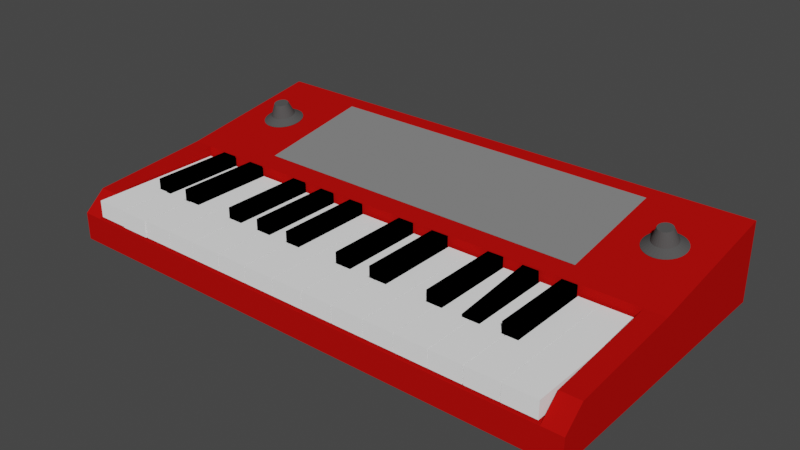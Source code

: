 # Source: Sintetizador.blend  (saved by Blender 2.83.21; exported with 4.5.12 LTS)
import bpy
from mathutils import Matrix  # noqa: F401  (used for matrix-valued properties, if any)

bpy.ops.wm.read_factory_settings(use_empty=True)
scene = bpy.context.scene
scene.name = 'Scene'

# ---- collections
col_sintetizador = bpy.data.collections.new('Sintetizador'); scene.collection.children.link(col_sintetizador)
col_teclas = bpy.data.collections.new('Teclas'); col_sintetizador.children.link(col_teclas)
col_knobs = bpy.data.collections.new('Knobs'); col_sintetizador.children.link(col_knobs)

# ---- materials (node trees are filled in below, after node groups)
mat_matcaracasa = bpy.data.materials.new('MatCaracasa')
mat_matcaracasa.use_transparent_shadow = False
mat_matcaracasa.diffuse_color = (0.4793, 0.005181, 0.004025, 1.0)
mat_matdisplay = bpy.data.materials.new('MatDisplay')
mat_matdisplay.use_transparent_shadow = False
mat_matdisplay.diffuse_color = (0.2214, 0.2214, 0.2214, 1.0)
mat_matteclablanca = bpy.data.materials.new('MatTeclaBlanca')
mat_matteclablanca.use_transparent_shadow = False
mat_matteclablanca.diffuse_color = (1.0, 1.0, 1.0, 1.0)
mat_matteclanegra = bpy.data.materials.new('MatTeclaNegra')
mat_matteclanegra.use_transparent_shadow = False
mat_matteclanegra.diffuse_color = (0.0, 0.0, 0.0, 1.0)
mat_matknob = bpy.data.materials.new('MatKnob')
mat_matknob.use_transparent_shadow = False
mat_matknob.diffuse_color = (0.08001, 0.08001, 0.08001, 1.0)

# ---- material node trees

# ---- world
world_world = bpy.data.worlds.new('World'); scene.world = world_world
world_world.use_nodes = True; world_world.node_tree.nodes.clear()
_N = world_world.node_tree.nodes; _L = world_world.node_tree.links
n0 = _N.new('ShaderNodeOutputWorld'); n0.name = 'World Output'; n0.location = (300, 300)
n1 = _N.new('ShaderNodeBackground'); n1.name = 'Background'; n1.location = (10, 300)
n1.inputs[0].default_value = (0.05088, 0.05088, 0.05088, 1.0)
_L.new(n1.outputs[0], n0.inputs[0])
n0.is_active_output = True
world_world.color = (0.05088, 0.05088, 0.05088)
world_world.use_sun_shadow = False
world_world.sun_shadow_jitter_overblur = 0.0

# ---- meshes
me_cubo = bpy.data.meshes.new('Cubo')
me_cubo.from_pydata([(-3.93, -2.609, -0.4221), (-3.93, -2.609, -0.01858), (-3.93, 1.672, -0.4221), (3.931, -2.609, -0.4221), (3.931, -2.609, -0.01858), (3.931, 1.672, -0.4221), (-3.625, -2.609, -0.4221), (-3.625, -2.609, -0.01858), (3.632, -2.609, -0.4221), (3.632, -2.609, -0.01858), (-3.625, -0.5409, -0.01858), (3.632, -0.5409, -0.01858), (-3.93, -0.5409, 0.4011), (-3.93, 1.672, 0.7439), (3.931, -0.5409, 0.4011), (3.931, -2.298, 0.253), (-3.625, -2.298, 0.253), (-3.93, -2.298, 0.253), (-3.625, -0.5409, 0.4011), (3.931, 1.672, 0.7439), (3.632, -2.298, 0.253), (3.632, -0.5409, 0.4011)], [], [(5, 19, 14, 15, 4, 3), (6, 7, 1, 0), (1, 17, 12, 13, 2, 0), (11, 10, 7, 9), (2, 5, 3, 8, 6, 0), (8, 9, 7, 6), (3, 4, 9, 8), (2, 13, 19, 5), (18, 12, 17, 16), (19, 13, 12, 18, 21, 14), (14, 21, 20, 15), (9, 4, 15, 20), (10, 11, 21, 18), (7, 10, 18, 16), (11, 9, 20, 21), (1, 7, 16, 17)])
_uv = me_cubo.uv_layers.new(name='MapaUV')
_uv.uv.foreach_set('vector', [0.6894, 0.0, 0.711, 0.09257, 0.5306, 0.1038, 0.4041, 0.1202, 0.3739, 0.1129, 0.3599, 0.07908, 0.3439, 0.6914, 0.3754, 0.6889, 0.3788, 0.7137, 0.3453, 0.7161, 0.3788, 0.7137, 0.4076, 0.7056, 0.5355, 0.7199, 0.711, 0.7292, 0.6914, 0.8193, 0.3662, 0.7469, 0.8382, 0.7295, 0.8382, 0.1618, 1.0, 0.1618, 1.0, 0.7295, 0.004181, 0.7268, 0.0, 0.1065, 0.3409, 0.1115, 0.3401, 0.1355, 0.3439, 0.6914, 0.3453, 0.7161, 0.3401, 0.1355, 0.3714, 0.1372, 0.3754, 0.6889, 0.3439, 0.6914, 0.3409, 0.1115, 0.3739, 0.1129, 0.3714, 0.1372, 0.3401, 0.1355, 0.8054, 0.7292, 0.711, 0.7292, 0.711, 0.09257, 0.8054, 0.09257, 0.5373, 0.6966, 0.5355, 0.7199, 0.4076, 0.7056, 0.4068, 0.6848, 0.711, 0.09257, 0.711, 0.7292, 0.5355, 0.7199, 0.5373, 0.6966, 0.5327, 0.128, 0.5306, 0.1038, 0.5306, 0.1038, 0.5327, 0.128, 0.4026, 0.141, 0.4041, 0.1202, 0.3714, 0.1372, 0.3739, 0.1129, 0.4041, 0.1202, 0.4026, 0.141, 0.8382, 0.1618, 0.8382, 0.7295, 0.8054, 0.7295, 0.8054, 0.1618, 0.8382, 0.0, 0.8382, 0.1618, 0.8054, 0.1618, 0.817, 0.02433, 0.8382, 0.7295, 0.8382, 0.8913, 0.817, 0.867, 0.8054, 0.7295, 0.3788, 0.7137, 0.3754, 0.6889, 0.4068, 0.6848, 0.4076, 0.7056])
me_cubo.materials.append(mat_matcaracasa)
me_cubo.use_remesh_fix_poles = True
me_cubo.use_remesh_preserve_attributes = False
me_cubo.use_mirror_x = True
me_cubo.update()
me_plano = bpy.data.meshes.new('Plano')
me_plano.from_pydata([(-1.0, -1.0, 0.0), (1.0, -1.0, 0.0), (-1.0, 1.0, 0.0), (1.0, 1.0, 0.0)], [], [(0, 1, 3, 2)])
_uv = me_plano.uv_layers.new(name='MapaUV')
_uv.uv.foreach_set('vector', [0.0, 0.0, 1.0, 0.0, 1.0, 1.0, 0.0, 1.0])
me_plano.materials.append(mat_matdisplay)
me_plano.use_remesh_fix_poles = True
me_plano.use_remesh_preserve_attributes = False
me_plano.use_mirror_x = True
me_plano.update()
me_plano_001 = bpy.data.meshes.new('Plano.001')
me_plano_001.from_pydata([(-0.1939, -1.89, -0.125), (0.2806, -1.89, -0.125), (-0.1939, 0.1099, -0.125), (0.1093, 0.1099, -0.125), (0.2806, -1.122, -0.125), (0.1093, -1.122, -0.125), (0.1093, 0.1099, 0.125), (-0.1939, 0.1099, 0.125), (-0.1939, -1.89, 0.125), (0.2806, -1.89, 0.125), (0.1093, -1.122, 0.125), (0.2806, -1.122, 0.125)], [], [(5, 4, 1, 0, 2, 3), (10, 6, 7, 8, 9, 11), (3, 2, 7, 6), (4, 5, 10, 11), (2, 0, 8, 7), (0, 1, 9, 8), (1, 4, 11, 9), (5, 3, 6, 10)])
_uv = me_plano_001.uv_layers.new(name='MapaUV')
_uv.uv.foreach_set('vector', [0.1308, 0.3907, 0.07561, 0.3373, 0.1154, 0.0908, 0.2577, 0.1015, 0.2577, 0.9137, 0.1565, 0.9166, 0.4823, 0.4136, 0.4823, 0.9137, 0.3592, 0.9137, 0.3592, 0.1015, 0.5519, 0.1015, 0.5519, 0.4136, 0.1565, 0.9166, 0.2577, 0.9137, 0.2601, 0.9971, 0.1589, 1.0, 0.07561, 0.3373, 0.1308, 0.3907, 0.023, 0.4209, 0.0, 0.3644, 0.2577, 0.9137, 0.2577, 0.1015, 0.3592, 0.1015, 0.3592, 0.9137, 0.3592, 9.682e-08, 0.5519, 0.0, 0.5519, 0.1015, 0.3592, 0.1015, 0.1154, 0.0908, 0.07561, 0.3373, 0.0, 0.3644, 0.005038, 0.08239, 0.1308, 0.3907, 0.1565, 0.9166, 0.05459, 0.923, 0.023, 0.4209])
me_plano_001.materials.append(mat_matteclablanca)
me_plano_001.use_remesh_fix_poles = True
me_plano_001.use_remesh_preserve_attributes = False
me_plano_001.use_mirror_x = True
me_plano_001.update()
me_plano_003 = bpy.data.meshes.new('Plano.003')
me_plano_003.from_pydata([(0.1939, -1.89, -0.125), (-0.2806, -1.89, -0.125), (0.1939, 0.1099, -0.125), (-0.1093, 0.1099, -0.125), (-0.2806, -1.122, -0.125), (-0.1093, -1.122, -0.125), (-0.1093, 0.1099, 0.125), (0.1939, 0.1099, 0.125), (0.1939, -1.89, 0.125), (-0.2806, -1.89, 0.125), (-0.1093, -1.122, 0.125), (-0.2806, -1.122, 0.125)], [], [(5, 3, 2, 0, 1, 4), (10, 11, 9, 8, 7, 6), (1, 9, 11, 4), (5, 10, 6, 3), (3, 6, 7, 2), (4, 11, 10, 5), (2, 7, 8, 0), (0, 8, 9, 1)])
_uv = me_plano_003.uv_layers.new(name='MapaUV')
_uv.uv.foreach_set('vector', [0.6093, 0.1308, 0.08341, 0.1565, 0.0863, 0.2577, 0.8985, 0.2577, 0.9092, 0.1154, 0.6627, 0.07561, 0.5864, 0.4823, 0.5864, 0.5519, 0.8985, 0.5519, 0.8985, 0.3592, 0.0863, 0.3592, 0.0863, 0.4823, 0.9092, 0.1154, 0.9176, 0.005038, 0.6356, 0.0, 0.6627, 0.07561, 0.6093, 0.1308, 0.5791, 0.023, 0.077, 0.05459, 0.08341, 0.1565, 0.08341, 0.1565, 0.0, 0.1589, 0.002885, 0.2601, 0.0863, 0.2577, 0.6627, 0.07561, 0.6356, 0.0, 0.5791, 0.023, 0.6093, 0.1308, 0.0863, 0.2577, 0.0863, 0.3592, 0.8985, 0.3592, 0.8985, 0.2577, 1.0, 0.3592, 0.8985, 0.3592, 0.8985, 0.5519, 1.0, 0.5519])
me_plano_003.materials.append(mat_matteclablanca)
me_plano_003.use_remesh_fix_poles = True
me_plano_003.use_remesh_preserve_attributes = False
me_plano_003.use_mirror_x = True
me_plano_003.update()
me_plano_004 = bpy.data.meshes.new('Plano.004')
me_plano_004.from_pydata([(-0.2284, -1.89, -0.125), (0.2418, -1.89, -0.125), (-0.2284, -1.122, -0.125), (0.2418, -1.122, -0.125), (-0.1468, 0.1099, -0.125), (-0.1468, -1.122, -0.125), (0.1328, 0.1099, -0.125), (0.1328, -1.122, -0.125), (-0.2284, -1.122, 0.125), (-0.2284, -1.89, 0.125), (0.2418, -1.89, 0.125), (0.2418, -1.122, 0.125), (-0.1468, -1.122, 0.125), (0.1328, 0.1099, 0.125), (-0.1468, 0.1099, 0.125), (0.1328, -1.122, 0.125)], [], [(1, 0, 2, 5, 4, 6, 7, 3), (10, 11, 15, 13, 14, 12, 8, 9), (5, 2, 8, 12), (2, 0, 9, 8), (7, 6, 13, 15), (0, 1, 10, 9), (6, 4, 14, 13), (1, 3, 11, 10), (3, 7, 15, 11), (4, 5, 12, 14)])
_uv = me_plano_004.uv_layers.new(name='MapaUV')
_uv.uv.foreach_set('vector', [0.2196, 0.8273, 0.09027, 0.8216, 0.08266, 0.5782, 0.1096, 0.558, 0.1282, 0.07594, 0.2131, 0.07694, 0.219, 0.553, 0.2532, 0.5849, 0.08868, 0.8332, 0.361, 0.8332, 0.361, 0.8719, 0.7981, 0.8719, 0.7981, 0.9711, 0.361, 0.9711, 0.361, 1.0, 0.08868, 1.0, 0.1096, 0.558, 0.08266, 0.5782, 0.0, 0.5565, 0.01202, 0.5208, 0.08266, 0.5782, 0.09027, 0.8216, 0.003568, 0.8228, 0.0, 0.5565, 0.219, 0.553, 0.2131, 0.07694, 0.3051, 0.0747, 0.3162, 0.5279, 0.0, 1.0, 0.0, 0.8332, 0.08868, 0.8332, 0.08868, 1.0, 0.2131, 0.07694, 0.1282, 0.07594, 0.1291, 0.0, 0.214, 0.0009988, 0.2196, 0.8273, 0.2532, 0.5849, 0.327, 0.5601, 0.327, 0.8332, 0.2532, 0.5849, 0.219, 0.553, 0.3162, 0.5279, 0.327, 0.5601, 0.1282, 0.07594, 0.1096, 0.558, 0.01202, 0.5208, 0.05211, 0.07097])
me_plano_004.materials.append(mat_matteclablanca)
me_plano_004.use_remesh_fix_poles = True
me_plano_004.use_remesh_preserve_attributes = False
me_plano_004.use_mirror_x = True
me_plano_004.update()
me_plano_009 = bpy.data.meshes.new('Plano.009')
me_plano_009.from_pydata([(-0.1809, -1.89, -0.125), (0.2617, -1.89, -0.125), (-0.1809, 0.1099, -0.125), (0.1019, 0.1099, -0.125), (0.2617, -1.122, -0.125), (0.1019, -1.122, -0.125), (0.1019, 0.1099, 0.125), (-0.1809, 0.1099, 0.125), (-0.1809, -1.89, 0.125), (0.2617, -1.89, 0.125), (0.1019, -1.122, 0.125), (0.2617, -1.122, 0.125)], [], [(5, 4, 1, 0, 2, 3), (10, 6, 7, 8, 9, 11), (4, 5, 10, 11), (2, 0, 8, 7), (0, 1, 9, 8), (1, 4, 11, 9), (5, 3, 6, 10), (3, 2, 7, 6)])
_uv = me_plano_009.uv_layers.new(name='MapaUV')
_uv.uv.foreach_set('vector', [0.1284, 0.3917, 0.07615, 0.3419, 0.1141, 0.09223, 0.2465, 0.1016, 0.2465, 0.9142, 0.1523, 0.9167, 0.463, 0.4138, 0.463, 0.9142, 0.3481, 0.9142, 0.3481, 0.1016, 0.5279, 0.1016, 0.5279, 0.4138, 0.07615, 0.3419, 0.1284, 0.3917, 0.02088, 0.4218, 0.0, 0.3693, 0.2465, 0.9142, 0.2465, 0.1016, 0.3481, 0.1016, 0.3481, 0.9142, 0.3481, 0.0, 0.5279, 0.0, 0.5279, 0.1016, 0.3481, 0.1016, 0.1141, 0.09223, 0.07615, 0.3419, 0.0, 0.3693, 0.002652, 0.08476, 0.1284, 0.3917, 0.1523, 0.9167, 0.05059, 0.9227, 0.02088, 0.4218, 0.1523, 0.9167, 0.2465, 0.9142, 0.2488, 0.9975, 0.1545, 1.0])
me_plano_009.materials.append(mat_matteclablanca)
me_plano_009.use_remesh_fix_poles = True
me_plano_009.use_remesh_preserve_attributes = False
me_plano_009.use_mirror_x = True
me_plano_009.update()
me_plano_010 = bpy.data.meshes.new('Plano.010')
me_plano_010.from_pydata([(-0.2306, -1.89, -0.125), (0.2478, -1.89, -0.125), (-0.2306, -1.122, -0.125), (0.2478, -1.122, -0.125), (-0.149, 0.1099, -0.125), (-0.149, -1.122, -0.125), (0.1306, 0.1099, -0.125), (0.1306, -1.122, -0.125), (-0.2306, -1.122, 0.125), (-0.2306, -1.89, 0.125), (0.2478, -1.89, 0.125), (0.2478, -1.122, 0.125), (-0.149, -1.122, 0.125), (0.1306, 0.1099, 0.125), (-0.149, 0.1099, 0.125), (0.1306, -1.122, 0.125)], [], [(1, 0, 2, 5, 4, 6, 7, 3), (10, 11, 15, 13, 14, 12, 8, 9), (7, 6, 13, 15), (0, 1, 10, 9), (6, 4, 14, 13), (1, 3, 11, 10), (3, 7, 15, 11), (4, 5, 12, 14), (5, 2, 8, 12), (2, 0, 9, 8)])
_uv = me_plano_010.uv_layers.new(name='MapaUV')
_uv.uv.foreach_set('vector', [0.2213, 0.8251, 0.09031, 0.8195, 0.08243, 0.5771, 0.1093, 0.5569, 0.1273, 0.0758, 0.2121, 0.07669, 0.2183, 0.5519, 0.2547, 0.586, 0.7065, 1.0, 0.4353, 1.0, 0.4353, 0.9586, 0.0, 0.9586, 5.71e-09, 0.8598, 0.4353, 0.8598, 0.4353, 0.831, 0.7065, 0.831, 0.2183, 0.5519, 0.2121, 0.07669, 0.3039, 0.07433, 0.3155, 0.5267, 0.7948, 0.831, 0.7948, 1.0, 0.7065, 1.0, 0.7065, 0.831, 0.2121, 0.07669, 0.1273, 0.0758, 0.1281, 0.0, 0.2129, 0.000886, 0.2213, 0.8251, 0.2547, 0.586, 0.3274, 0.5613, 0.3274, 0.831, 0.2547, 0.586, 0.2183, 0.5519, 0.3155, 0.5267, 0.3274, 0.5613, 0.1273, 0.0758, 0.1093, 0.5569, 0.01193, 0.52, 0.05136, 0.07094, 0.1093, 0.5569, 0.08243, 0.5771, 0.0, 0.5556, 0.01193, 0.52, 0.08243, 0.5771, 0.09031, 0.8195, 0.003966, 0.8208, 0.0, 0.5556])
me_plano_010.materials.append(mat_matteclablanca)
me_plano_010.use_remesh_fix_poles = True
me_plano_010.use_remesh_preserve_attributes = False
me_plano_010.use_mirror_x = True
me_plano_010.update()
me_plano_011 = bpy.data.meshes.new('Plano.011')
me_plano_011.from_pydata([(0.2188, -1.89, -0.125), (-0.2514, -1.89, -0.125), (0.2188, -1.122, -0.125), (-0.2514, -1.122, -0.125), (0.1569, 0.1099, -0.125), (0.1569, -1.122, -0.125), (-0.1227, 0.1099, -0.125), (-0.1227, -1.122, -0.125), (0.2188, -1.122, 0.125), (0.2188, -1.89, 0.125), (-0.2514, -1.89, 0.125), (-0.2514, -1.122, 0.125), (0.1569, -1.122, 0.125), (-0.1227, 0.1099, 0.125), (0.1569, 0.1099, 0.125), (-0.1227, -1.122, 0.125)], [], [(1, 3, 7, 6, 4, 5, 2, 0), (10, 9, 8, 12, 14, 13, 15, 11), (3, 11, 15, 7), (4, 14, 12, 5), (5, 12, 8, 2), (2, 8, 9, 0), (7, 15, 13, 6), (0, 9, 10, 1), (6, 13, 14, 4), (1, 10, 11, 3)])
_uv = me_plano_011.uv_layers.new(name='MapaUV')
_uv.uv.foreach_set('vector', [0.2653, 0.9929, 0.3055, 0.7083, 0.2578, 0.6633, 0.249, 0.09188, 0.147, 0.09121, 0.1267, 0.6684, 0.1017, 0.6873, 0.1101, 0.9857, 0.5917, 0.1064, 0.3917, 0.1064, 0.3917, 0.433, 0.418, 0.433, 0.418, 0.9573, 0.537, 0.9573, 0.537, 0.433, 0.5917, 0.433, 0.3055, 0.7083, 0.3917, 0.6784, 0.3753, 0.6325, 0.2578, 0.6633, 0.147, 0.09121, 0.05576, 0.08575, 0.01078, 0.6265, 0.1267, 0.6684, 0.1267, 0.6684, 0.01078, 0.6265, 0.0, 0.66, 0.1017, 0.6873, 0.1017, 0.6873, 0.0, 0.66, 0.003608, 0.9869, 0.1101, 0.9857, 0.2578, 0.6633, 0.3753, 0.6325, 0.3594, 0.08866, 0.249, 0.09188, 0.3917, 0.0, 0.3917, 0.1064, 0.5917, 0.1064, 0.5917, 2.111e-07, 0.249, 0.09188, 0.2496, 0.0006668, 0.1476, 0.0, 0.147, 0.09121, 0.2653, 0.9929, 0.3917, 1.0, 0.3917, 0.6784, 0.3055, 0.7083])
me_plano_011.materials.append(mat_matteclablanca)
me_plano_011.use_remesh_fix_poles = True
me_plano_011.use_remesh_preserve_attributes = False
me_plano_011.use_mirror_x = True
me_plano_011.update()
me_plano_012 = bpy.data.meshes.new('Plano.012')
me_plano_012.from_pydata([(0.1939, -1.89, -0.125), (-0.2806, -1.89, -0.125), (0.1939, 0.1099, -0.125), (-0.1093, 0.1099, -0.125), (-0.2806, -1.122, -0.125), (-0.1093, -1.122, -0.125), (-0.1093, 0.1099, 0.125), (0.1939, 0.1099, 0.125), (0.1939, -1.89, 0.125), (-0.2806, -1.89, 0.125), (-0.1093, -1.122, 0.125), (-0.2806, -1.122, 0.125)], [], [(5, 3, 2, 0, 1, 4), (10, 11, 9, 8, 7, 6), (1, 9, 11, 4), (5, 10, 6, 3), (3, 6, 7, 2), (4, 11, 10, 5), (2, 7, 8, 0), (0, 8, 9, 1)])
_uv = me_plano_012.uv_layers.new(name='MapaUV')
_uv.uv.foreach_set('vector', [0.6093, 0.1308, 0.08341, 0.1565, 0.0863, 0.2577, 0.8985, 0.2577, 0.9092, 0.1154, 0.6627, 0.07561, 0.5864, 0.4823, 0.5864, 0.5519, 0.8985, 0.5519, 0.8985, 0.3592, 0.0863, 0.3592, 0.0863, 0.4823, 0.9092, 0.1154, 0.9176, 0.005038, 0.6356, 0.0, 0.6627, 0.07561, 0.6093, 0.1308, 0.5791, 0.023, 0.077, 0.05459, 0.08341, 0.1565, 0.08341, 0.1565, 0.0, 0.1589, 0.002885, 0.2601, 0.0863, 0.2577, 0.6627, 0.07561, 0.6356, 0.0, 0.5791, 0.023, 0.6093, 0.1308, 0.0863, 0.2577, 0.0863, 0.3592, 0.8985, 0.3592, 0.8985, 0.2577, 1.0, 0.3592, 0.8985, 0.3592, 0.8985, 0.5519, 1.0, 0.5519])
me_plano_012.materials.append(mat_matteclablanca)
me_plano_012.use_remesh_fix_poles = True
me_plano_012.use_remesh_preserve_attributes = False
me_plano_012.use_mirror_x = True
me_plano_012.update()
me_plano_015 = bpy.data.meshes.new('Plano.015')
me_plano_015.from_pydata([(0.111, 0.1099, -0.125), (0.111, -1.106, -0.125), (-0.111, 0.1099, -0.125), (-0.111, -1.106, -0.125), (-0.111, 0.1099, 0.275), (0.111, 0.1099, 0.275), (0.111, -1.106, 0.275), (-0.111, -1.106, 0.275)], [], [(3, 2, 0, 1), (7, 6, 5, 4), (0, 5, 6, 1), (1, 6, 7, 3), (2, 4, 5, 0), (3, 7, 4, 2)])
_uv = me_plano_015.uv_layers.new(name='MapaUV')
_uv.uv.foreach_set('vector', [0.8015, 0.3086, 0.1985, 0.3086, 0.1985, 0.4187, 0.8015, 0.4187, 0.8015, 0.1101, 0.8015, 5.915e-08, 0.1985, 0.0, 0.1985, 0.1101, 0.1985, 0.4187, 0.1985, 0.6172, 0.8015, 0.6172, 0.8015, 0.4187, 1.0, 0.0, 0.8015, 5.915e-08, 0.8015, 0.1101, 1.0, 0.1101, 0.1985, 0.3086, 0.0, 0.3086, 0.0, 0.4187, 0.1985, 0.4187, 0.8015, 0.3086, 0.8015, 0.1101, 0.1985, 0.1101, 0.1985, 0.3086])
me_plano_015.materials.append(mat_matteclanegra)
me_plano_015.use_remesh_fix_poles = True
me_plano_015.use_remesh_preserve_attributes = False
me_plano_015.use_mirror_x = True
me_plano_015.update()
me_plano_016 = bpy.data.meshes.new('Plano.016')
me_plano_016.from_pydata([(0.1163, 0.1099, -0.125), (0.1163, -1.106, -0.125), (-0.1163, 0.1099, -0.125), (-0.1163, -1.106, -0.125), (-0.1163, 0.1099, 0.275), (0.1163, 0.1099, 0.275), (0.1163, -1.106, 0.275), (-0.1163, -1.106, 0.275)], [], [(3, 2, 0, 1), (7, 6, 5, 4), (1, 6, 7, 3), (2, 4, 5, 0), (3, 7, 4, 2), (0, 5, 6, 1)])
_uv = me_plano_016.uv_layers.new(name='MapaUV')
_uv.uv.foreach_set('vector', [0.3139, 0.1985, 0.3139, 0.8015, 0.4293, 0.8015, 0.4293, 0.1985, 0.1154, 0.1985, 5.658e-08, 0.1985, 7.545e-08, 0.8015, 0.1154, 0.8015, 0.0, 7.545e-08, 5.658e-08, 0.1985, 0.1154, 0.1985, 0.1154, 0.0, 0.3139, 0.8015, 0.3139, 1.0, 0.4293, 1.0, 0.4293, 0.8015, 0.3139, 0.1985, 0.1154, 0.1985, 0.1154, 0.8015, 0.3139, 0.8015, 0.4293, 0.8015, 0.6278, 0.8015, 0.6278, 0.1985, 0.4293, 0.1985])
me_plano_016.materials.append(mat_matteclanegra)
me_plano_016.use_remesh_fix_poles = True
me_plano_016.use_remesh_preserve_attributes = False
me_plano_016.use_mirror_x = True
me_plano_016.update()
me_plano_017 = bpy.data.meshes.new('Plano.017')
me_plano_017.from_pydata([(0.1163, 0.1099, -0.125), (0.1163, -1.106, -0.125), (-0.1163, 0.1099, -0.125), (-0.1163, -1.106, -0.125), (-0.1163, 0.1099, 0.275), (0.1163, 0.1099, 0.275), (0.1163, -1.106, 0.275), (-0.1163, -1.106, 0.275)], [], [(3, 2, 0, 1), (7, 6, 5, 4), (0, 5, 6, 1), (1, 6, 7, 3), (2, 4, 5, 0), (3, 7, 4, 2)])
_uv = me_plano_017.uv_layers.new(name='MapaUV')
_uv.uv.foreach_set('vector', [0.3139, 0.1985, 0.3139, 0.8015, 0.4293, 0.8015, 0.4293, 0.1985, 0.1154, 0.1985, 0.0, 0.1985, 0.0, 0.8015, 0.1154, 0.8015, 0.4293, 0.8015, 0.6278, 0.8015, 0.6278, 0.1985, 0.4293, 0.1985, 0.0, 0.0, 0.0, 0.1985, 0.1154, 0.1985, 0.1154, 0.0, 0.3139, 0.8015, 0.3139, 1.0, 0.4293, 1.0, 0.4293, 0.8015, 0.3139, 0.1985, 0.1154, 0.1985, 0.1154, 0.8015, 0.3139, 0.8015])
me_plano_017.materials.append(mat_matteclanegra)
me_plano_017.use_remesh_fix_poles = True
me_plano_017.use_remesh_preserve_attributes = False
me_plano_017.use_mirror_x = True
me_plano_017.update()
me_plano_018 = bpy.data.meshes.new('Plano.018')
me_plano_018.from_pydata([(0.1291, 0.1099, -0.125), (0.1291, -1.106, -0.125), (-0.1291, 0.1099, -0.125), (-0.1291, -1.106, -0.125), (-0.1291, 0.1099, 0.275), (0.1291, 0.1099, 0.275), (0.1291, -1.106, 0.275), (-0.1291, -1.106, 0.275)], [], [(3, 2, 0, 1), (7, 6, 5, 4), (1, 6, 7, 3), (2, 4, 5, 0), (3, 7, 4, 2), (0, 5, 6, 1)])
_uv = me_plano_018.uv_layers.new(name='MapaUV')
_uv.uv.foreach_set('vector', [0.3266, 0.1985, 0.3266, 0.8015, 0.4547, 0.8015, 0.4547, 0.1985, 0.1281, 0.1985, 3.781e-08, 0.1985, 0.0, 0.8015, 0.1281, 0.8015, 1.891e-08, 0.0, 3.781e-08, 0.1985, 0.1281, 0.1985, 0.1281, 7.562e-08, 0.3266, 0.8015, 0.3266, 1.0, 0.4547, 1.0, 0.4547, 0.8015, 0.3266, 0.1985, 0.1281, 0.1985, 0.1281, 0.8015, 0.3266, 0.8015, 0.4547, 0.8015, 0.6532, 0.8015, 0.6532, 0.1985, 0.4547, 0.1985])
me_plano_018.materials.append(mat_matteclanegra)
me_plano_018.use_remesh_fix_poles = True
me_plano_018.use_remesh_preserve_attributes = False
me_plano_018.use_mirror_x = True
me_plano_018.update()
me_plano_019 = bpy.data.meshes.new('Plano.019')
me_plano_019.from_pydata([(0.1198, 0.1099, -0.125), (0.1198, -1.106, -0.125), (-0.1198, 0.1099, -0.125), (-0.1198, -1.106, -0.125), (-0.1198, 0.1099, 0.275), (0.1198, 0.1099, 0.275), (0.1198, -1.106, 0.275), (-0.1198, -1.106, 0.275)], [], [(3, 2, 0, 1), (7, 6, 5, 4), (1, 6, 7, 3), (2, 4, 5, 0), (3, 7, 4, 2), (0, 5, 6, 1)])
_uv = me_plano_019.uv_layers.new(name='MapaUV')
_uv.uv.foreach_set('vector', [0.3174, 0.1985, 0.3174, 0.8015, 0.4363, 0.8015, 0.4363, 0.1985, 0.1189, 0.1985, 7.549e-08, 0.1985, 0.0, 0.8015, 0.1189, 0.8015, 1.321e-07, 0.0, 7.549e-08, 0.1985, 0.1189, 0.1985, 0.1189, 7.549e-08, 0.3174, 0.8015, 0.3174, 1.0, 0.4363, 1.0, 0.4363, 0.8015, 0.3174, 0.1985, 0.1189, 0.1985, 0.1189, 0.8015, 0.3174, 0.8015, 0.4363, 0.8015, 0.6347, 0.8015, 0.6347, 0.1985, 0.4363, 0.1985])
me_plano_019.materials.append(mat_matteclanegra)
me_plano_019.use_remesh_fix_poles = True
me_plano_019.use_remesh_preserve_attributes = False
me_plano_019.use_mirror_x = True
me_plano_019.update()
me_plano_020 = bpy.data.meshes.new('Plano.020')
me_plano_020.from_pydata([(-0.1939, -1.89, -0.125), (0.2806, -1.89, -0.125), (-0.1939, 0.1099, -0.125), (0.1093, 0.1099, -0.125), (0.2806, -1.122, -0.125), (0.1093, -1.122, -0.125), (0.1093, 0.1099, 0.125), (-0.1939, 0.1099, 0.125), (-0.1939, -1.89, 0.125), (0.2806, -1.89, 0.125), (0.1093, -1.122, 0.125), (0.2806, -1.122, 0.125)], [], [(5, 4, 1, 0, 2, 3), (10, 6, 7, 8, 9, 11), (4, 5, 10, 11), (2, 0, 8, 7), (0, 1, 9, 8), (1, 4, 11, 9), (5, 3, 6, 10), (3, 2, 7, 6)])
_uv = me_plano_020.uv_layers.new(name='MapaUV')
_uv.uv.foreach_set('vector', [0.1308, 0.3907, 0.07561, 0.3373, 0.1154, 0.0908, 0.2577, 0.1015, 0.2577, 0.9137, 0.1565, 0.9166, 0.4823, 0.4136, 0.4823, 0.9137, 0.3592, 0.9137, 0.3592, 0.1015, 0.5519, 0.1015, 0.5519, 0.4136, 0.07561, 0.3373, 0.1308, 0.3907, 0.023, 0.4209, 0.0, 0.3644, 0.2577, 0.9137, 0.2577, 0.1015, 0.3592, 0.1015, 0.3592, 0.9137, 0.3592, 0.0, 0.5519, 0.0, 0.5519, 0.1015, 0.3592, 0.1015, 0.1154, 0.0908, 0.07561, 0.3373, 0.0, 0.3644, 0.005038, 0.08239, 0.1308, 0.3907, 0.1565, 0.9166, 0.05459, 0.923, 0.023, 0.4209, 0.1565, 0.9166, 0.2577, 0.9137, 0.2601, 0.9971, 0.1589, 1.0])
me_plano_020.materials.append(mat_matteclablanca)
me_plano_020.use_remesh_fix_poles = True
me_plano_020.use_remesh_preserve_attributes = False
me_plano_020.use_mirror_x = True
me_plano_020.update()
me_plano_021 = bpy.data.meshes.new('Plano.021')
me_plano_021.from_pydata([(0.1939, -1.89, -0.125), (-0.2806, -1.89, -0.125), (0.1939, 0.1099, -0.125), (-0.1093, 0.1099, -0.125), (-0.2806, -1.122, -0.125), (-0.1093, -1.122, -0.125), (-0.1093, 0.1099, 0.125), (0.1939, 0.1099, 0.125), (0.1939, -1.89, 0.125), (-0.2806, -1.89, 0.125), (-0.1093, -1.122, 0.125), (-0.2806, -1.122, 0.125)], [], [(5, 3, 2, 0, 1, 4), (10, 11, 9, 8, 7, 6), (1, 9, 11, 4), (5, 10, 6, 3), (3, 6, 7, 2), (4, 11, 10, 5), (2, 7, 8, 0), (0, 8, 9, 1)])
_uv = me_plano_021.uv_layers.new(name='MapaUV')
_uv.uv.foreach_set('vector', [0.1308, 0.3907, 0.1565, 0.9166, 0.2577, 0.9137, 0.2577, 0.1015, 0.1154, 0.0908, 0.07561, 0.3373, 0.4823, 0.4136, 0.5519, 0.4136, 0.5519, 0.1015, 0.3592, 0.1015, 0.3592, 0.9137, 0.4823, 0.9137, 0.1154, 0.0908, 0.005038, 0.08239, 0.0, 0.3644, 0.07561, 0.3373, 0.1308, 0.3907, 0.023, 0.4209, 0.05459, 0.923, 0.1565, 0.9166, 0.1565, 0.9166, 0.1589, 1.0, 0.2601, 0.9971, 0.2577, 0.9137, 0.07561, 0.3373, 0.0, 0.3644, 0.023, 0.4209, 0.1308, 0.3907, 0.2577, 0.9137, 0.3592, 0.9137, 0.3592, 0.1015, 0.2577, 0.1015, 0.3592, 0.0, 0.3592, 0.1015, 0.5519, 0.1015, 0.5519, 0.0])
me_plano_021.materials.append(mat_matteclablanca)
me_plano_021.use_remesh_fix_poles = True
me_plano_021.use_remesh_preserve_attributes = False
me_plano_021.use_mirror_x = True
me_plano_021.update()
me_plano_022 = bpy.data.meshes.new('Plano.022')
me_plano_022.from_pydata([(-0.2282, -1.902, -0.125), (0.2419, -1.902, -0.125), (-0.2282, -1.134, -0.125), (0.2419, -1.134, -0.125), (-0.1467, 0.09822, -0.125), (-0.1467, -1.134, -0.125), (0.1329, 0.09822, -0.125), (0.1329, -1.134, -0.125), (-0.2282, -1.134, 0.125), (-0.2282, -1.902, 0.125), (0.2419, -1.902, 0.125), (0.2419, -1.134, 0.125), (-0.1467, -1.134, 0.125), (0.1329, 0.09822, 0.125), (-0.1467, 0.09822, 0.125), (0.1329, -1.134, 0.125)], [], [(1, 0, 2, 5, 4, 6, 7, 3), (10, 11, 15, 13, 14, 12, 8, 9), (4, 5, 12, 14), (5, 2, 8, 12), (2, 0, 9, 8), (7, 6, 13, 15), (0, 1, 10, 9), (6, 4, 14, 13), (1, 3, 11, 10), (3, 7, 15, 11)])
_uv = me_plano_022.uv_layers.new(name='MapaUV')
_uv.uv.foreach_set('vector', [0.2635, 0.9929, 0.1083, 0.9861, 0.09921, 0.6939, 0.1316, 0.6696, 0.1539, 0.09114, 0.2558, 0.09234, 0.2629, 0.6637, 0.3039, 0.702, 0.3924, 0.8514, 0.3924, 0.5245, 0.4388, 0.5245, 0.4388, 3.301e-09, 0.5578, 0.0, 0.5578, 0.5245, 0.5926, 0.5245, 0.5926, 0.8514, 0.1539, 0.09114, 0.1316, 0.6696, 0.01443, 0.625, 0.06254, 0.08518, 0.1316, 0.6696, 0.09921, 0.6939, 0.0, 0.6679, 0.01443, 0.625, 0.09921, 0.6939, 0.1083, 0.9861, 0.004282, 0.9874, 0.0, 0.6679, 0.2629, 0.6637, 0.2558, 0.09234, 0.3661, 0.08965, 0.3794, 0.6335, 0.5926, 0.9578, 0.3924, 0.9578, 0.3924, 0.8514, 0.5926, 0.8514, 0.2558, 0.09234, 0.1539, 0.09114, 0.1549, 0.0, 0.2569, 0.001199, 0.2635, 0.9929, 0.3039, 0.702, 0.3924, 0.6722, 0.3924, 1.0, 0.3039, 0.702, 0.2629, 0.6637, 0.3794, 0.6335, 0.3924, 0.6722])
me_plano_022.materials.append(mat_matteclablanca)
me_plano_022.use_remesh_fix_poles = True
me_plano_022.use_remesh_preserve_attributes = False
me_plano_022.use_mirror_x = True
me_plano_022.update()
me_plano_023 = bpy.data.meshes.new('Plano.023')
me_plano_023.from_pydata([(-0.1809, -1.89, -0.125), (0.2617, -1.89, -0.125), (-0.1809, 0.1099, -0.125), (0.1019, 0.1099, -0.125), (0.2617, -1.122, -0.125), (0.1019, -1.122, -0.125), (0.1019, 0.1099, 0.125), (-0.1809, 0.1099, 0.125), (-0.1809, -1.89, 0.125), (0.2617, -1.89, 0.125), (0.1019, -1.122, 0.125), (0.2617, -1.122, 0.125)], [], [(5, 4, 1, 0, 2, 3), (10, 6, 7, 8, 9, 11), (4, 5, 10, 11), (2, 0, 8, 7), (0, 1, 9, 8), (1, 4, 11, 9), (5, 3, 6, 10), (3, 2, 7, 6)])
_uv = me_plano_023.uv_layers.new(name='MapaUV')
_uv.uv.foreach_set('vector', [0.6083, 0.1284, 0.6581, 0.07615, 0.9078, 0.1141, 0.8984, 0.2465, 0.08585, 0.2465, 0.08334, 0.1523, 0.5862, 0.463, 0.08585, 0.463, 0.08585, 0.3481, 0.8984, 0.3481, 0.8984, 0.5279, 0.5862, 0.5279, 0.6581, 0.07615, 0.6083, 0.1284, 0.5782, 0.02088, 0.6307, 0.0, 0.08585, 0.2465, 0.8984, 0.2465, 0.8984, 0.3481, 0.08585, 0.3481, 1.0, 0.3481, 1.0, 0.5279, 0.8984, 0.5279, 0.8984, 0.3481, 0.9078, 0.1141, 0.6581, 0.07615, 0.6307, 0.0, 0.9152, 0.002651, 0.6083, 0.1284, 0.08334, 0.1523, 0.07731, 0.05059, 0.5782, 0.02088, 0.08334, 0.1523, 0.08585, 0.2465, 0.002509, 0.2488, 0.0, 0.1545])
me_plano_023.materials.append(mat_matteclablanca)
me_plano_023.use_remesh_fix_poles = True
me_plano_023.use_remesh_preserve_attributes = False
me_plano_023.use_mirror_x = True
me_plano_023.update()
me_plano_024 = bpy.data.meshes.new('Plano.024')
me_plano_024.from_pydata([(-0.2306, -1.89, -0.125), (0.2478, -1.89, -0.125), (-0.2306, -1.122, -0.125), (0.2478, -1.122, -0.125), (-0.149, 0.1099, -0.125), (-0.149, -1.122, -0.125), (0.1306, 0.1099, -0.125), (0.1306, -1.122, -0.125), (-0.2306, -1.122, 0.125), (-0.2306, -1.89, 0.125), (0.2478, -1.89, 0.125), (0.2478, -1.122, 0.125), (-0.149, -1.122, 0.125), (0.1306, 0.1099, 0.125), (-0.149, 0.1099, 0.125), (0.1306, -1.122, 0.125)], [], [(1, 0, 2, 5, 4, 6, 7, 3), (10, 11, 15, 13, 14, 12, 8, 9), (3, 7, 15, 11), (4, 5, 12, 14), (5, 2, 8, 12), (2, 0, 9, 8), (7, 6, 13, 15), (0, 1, 10, 9), (6, 4, 14, 13), (1, 3, 11, 10)])
_uv = me_plano_024.uv_layers.new(name='MapaUV')
_uv.uv.foreach_set('vector', [0.2663, 0.9929, 0.1087, 0.9861, 0.09919, 0.6945, 0.1315, 0.6701, 0.1532, 0.09121, 0.2552, 0.09228, 0.2627, 0.6641, 0.3065, 0.7052, 0.5972, 0.1063, 0.5972, 0.4326, 0.5474, 0.4326, 0.5474, 0.9564, 0.4286, 0.9564, 0.4286, 0.4326, 0.3939, 0.4326, 0.3939, 0.1063, 0.3065, 0.7052, 0.2627, 0.6641, 0.3796, 0.6338, 0.3939, 0.6754, 0.1532, 0.09121, 0.1315, 0.6701, 0.01435, 0.6257, 0.0618, 0.08536, 0.1315, 0.6701, 0.09919, 0.6945, 0.0, 0.6685, 0.01435, 0.6257, 0.09919, 0.6945, 0.1087, 0.9861, 0.004772, 0.9876, 0.0, 0.6685, 0.2627, 0.6641, 0.2552, 0.09228, 0.3656, 0.08944, 0.3796, 0.6338, 0.3939, 0.0, 0.5972, 0.0, 0.5972, 0.1063, 0.3939, 0.1063, 0.2552, 0.09228, 0.1532, 0.09121, 0.1541, 0.0, 0.2562, 0.001066, 0.2663, 0.9929, 0.3065, 0.7052, 0.3939, 0.6754, 0.3939, 1.0])
me_plano_024.materials.append(mat_matteclablanca)
me_plano_024.use_remesh_fix_poles = True
me_plano_024.use_remesh_preserve_attributes = False
me_plano_024.use_mirror_x = True
me_plano_024.update()
me_plano_025 = bpy.data.meshes.new('Plano.025')
me_plano_025.from_pydata([(0.2188, -1.89, -0.125), (-0.2514, -1.89, -0.125), (0.2188, -1.122, -0.125), (-0.2514, -1.122, -0.125), (0.1569, 0.1099, -0.125), (0.1569, -1.122, -0.125), (-0.1227, 0.1099, -0.125), (-0.1227, -1.122, -0.125), (0.2188, -1.122, 0.125), (0.2188, -1.89, 0.125), (-0.2514, -1.89, 0.125), (-0.2514, -1.122, 0.125), (0.1569, -1.122, 0.125), (-0.1227, 0.1099, 0.125), (0.1569, 0.1099, 0.125), (-0.1227, -1.122, 0.125)], [], [(1, 3, 7, 6, 4, 5, 2, 0), (10, 9, 8, 12, 14, 13, 15, 11), (3, 11, 15, 7), (4, 14, 12, 5), (5, 12, 8, 2), (2, 8, 9, 0), (7, 15, 13, 6), (0, 9, 10, 1), (6, 13, 14, 4), (1, 10, 11, 3)])
_uv = me_plano_025.uv_layers.new(name='MapaUV')
_uv.uv.foreach_set('vector', [0.2653, 0.9929, 0.3055, 0.7083, 0.2578, 0.6633, 0.249, 0.09188, 0.147, 0.09121, 0.1267, 0.6684, 0.1017, 0.6873, 0.1101, 0.9857, 0.5917, 0.1064, 0.3917, 0.1064, 0.3917, 0.433, 0.418, 0.433, 0.418, 0.9573, 0.537, 0.9573, 0.537, 0.433, 0.5917, 0.433, 0.3055, 0.7083, 0.3917, 0.6784, 0.3753, 0.6325, 0.2578, 0.6633, 0.147, 0.09121, 0.05576, 0.08575, 0.01078, 0.6265, 0.1267, 0.6684, 0.1267, 0.6684, 0.01078, 0.6265, 0.0, 0.66, 0.1017, 0.6873, 0.1017, 0.6873, 0.0, 0.66, 0.003608, 0.9869, 0.1101, 0.9857, 0.2578, 0.6633, 0.3753, 0.6325, 0.3594, 0.08866, 0.249, 0.09188, 0.3917, 0.0, 0.3917, 0.1064, 0.5917, 0.1064, 0.5917, 2.111e-07, 0.249, 0.09188, 0.2496, 0.0006668, 0.1476, 0.0, 0.147, 0.09121, 0.2653, 0.9929, 0.3917, 1.0, 0.3917, 0.6784, 0.3055, 0.7083])
me_plano_025.materials.append(mat_matteclablanca)
me_plano_025.use_remesh_fix_poles = True
me_plano_025.use_remesh_preserve_attributes = False
me_plano_025.use_mirror_x = True
me_plano_025.update()
me_plano_026 = bpy.data.meshes.new('Plano.026')
me_plano_026.from_pydata([(0.1939, -1.89, -0.125), (-0.2806, -1.89, -0.125), (0.1939, 0.1099, -0.125), (-0.1093, 0.1099, -0.125), (-0.2806, -1.122, -0.125), (-0.1093, -1.122, -0.125), (-0.1093, 0.1099, 0.125), (0.1939, 0.1099, 0.125), (0.1939, -1.89, 0.125), (-0.2806, -1.89, 0.125), (-0.1093, -1.122, 0.125), (-0.2806, -1.122, 0.125)], [], [(5, 3, 2, 0, 1, 4), (10, 11, 9, 8, 7, 6), (2, 7, 8, 0), (0, 8, 9, 1), (1, 9, 11, 4), (5, 10, 6, 3), (3, 6, 7, 2), (4, 11, 10, 5)])
_uv = me_plano_026.uv_layers.new(name='MapaUV')
_uv.uv.foreach_set('vector', [0.1308, 0.3907, 0.1565, 0.9166, 0.2577, 0.9137, 0.2577, 0.1015, 0.1154, 0.0908, 0.07561, 0.3373, 0.4823, 0.4136, 0.5519, 0.4136, 0.5519, 0.1015, 0.3592, 0.1015, 0.3592, 0.9137, 0.4823, 0.9137, 0.2577, 0.9137, 0.3592, 0.9137, 0.3592, 0.1015, 0.2577, 0.1015, 0.3592, 0.0, 0.3592, 0.1015, 0.5519, 0.1015, 0.5519, 0.0, 0.1154, 0.0908, 0.005038, 0.08239, 0.0, 0.3644, 0.07561, 0.3373, 0.1308, 0.3907, 0.023, 0.4209, 0.05459, 0.923, 0.1565, 0.9166, 0.1565, 0.9166, 0.1589, 1.0, 0.2601, 0.9971, 0.2577, 0.9137, 0.07561, 0.3373, 0.0, 0.3644, 0.023, 0.4209, 0.1308, 0.3907])
me_plano_026.materials.append(mat_matteclablanca)
me_plano_026.use_remesh_fix_poles = True
me_plano_026.use_remesh_preserve_attributes = False
me_plano_026.use_mirror_x = True
me_plano_026.update()
me_plano_027 = bpy.data.meshes.new('Plano.027')
me_plano_027.from_pydata([(0.111, 0.1099, -0.125), (0.111, -1.106, -0.125), (-0.111, 0.1099, -0.125), (-0.111, -1.106, -0.125), (-0.111, 0.1099, 0.275), (0.111, 0.1099, 0.275), (0.111, -1.106, 0.275), (-0.111, -1.106, 0.275)], [], [(3, 2, 0, 1), (7, 6, 5, 4), (1, 6, 7, 3), (2, 4, 5, 0), (3, 7, 4, 2), (0, 5, 6, 1)])
_uv = me_plano_027.uv_layers.new(name='MapaUV')
_uv.uv.foreach_set('vector', [0.3086, 0.8015, 0.3086, 0.1985, 0.1985, 0.1985, 0.1985, 0.8015, 0.5071, 0.8015, 0.6172, 0.8015, 0.6172, 0.1985, 0.5071, 0.1985, 0.6172, 1.0, 0.6172, 0.8015, 0.5071, 0.8015, 0.5071, 1.0, 0.3086, 0.1985, 0.3086, 1.884e-08, 0.1985, 0.0, 0.1985, 0.1985, 0.3086, 0.8015, 0.5071, 0.8015, 0.5071, 0.1985, 0.3086, 0.1985, 0.1985, 0.1985, 3.769e-08, 0.1985, 0.0, 0.8015, 0.1985, 0.8015])
me_plano_027.materials.append(mat_matteclanegra)
me_plano_027.use_remesh_fix_poles = True
me_plano_027.use_remesh_preserve_attributes = False
me_plano_027.use_mirror_x = True
me_plano_027.update()
me_plano_028 = bpy.data.meshes.new('Plano.028')
me_plano_028.from_pydata([(0.1163, 0.1099, -0.125), (0.1163, -1.106, -0.125), (-0.1163, 0.1099, -0.125), (-0.1163, -1.106, -0.125), (-0.1163, 0.1099, 0.275), (0.1163, 0.1099, 0.275), (0.1163, -1.106, 0.275), (-0.1163, -1.106, 0.275)], [], [(3, 2, 0, 1), (7, 6, 5, 4), (3, 7, 4, 2), (0, 5, 6, 1), (1, 6, 7, 3), (2, 4, 5, 0)])
_uv = me_plano_028.uv_layers.new(name='MapaUV')
_uv.uv.foreach_set('vector', [0.3139, 0.1985, 0.3139, 0.8015, 0.4293, 0.8015, 0.4293, 0.1985, 0.1154, 0.1985, 9.334e-08, 0.1985, 6.534e-08, 0.8015, 0.1154, 0.8015, 0.3139, 0.1985, 0.1154, 0.1985, 0.1154, 0.8015, 0.3139, 0.8015, 0.4293, 0.8015, 0.6278, 0.8015, 0.6278, 0.1985, 0.4293, 0.1985, 0.0, 7.467e-08, 9.334e-08, 0.1985, 0.1154, 0.1985, 0.1154, 0.0, 0.3139, 0.8015, 0.3139, 1.0, 0.4293, 1.0, 0.4293, 0.8015])
me_plano_028.materials.append(mat_matteclanegra)
me_plano_028.use_remesh_fix_poles = True
me_plano_028.use_remesh_preserve_attributes = False
me_plano_028.use_mirror_x = True
me_plano_028.update()
me_plano_029 = bpy.data.meshes.new('Plano.029')
me_plano_029.from_pydata([(0.1163, 0.1099, -0.125), (0.1163, -1.106, -0.125), (-0.1163, 0.1099, -0.125), (-0.1163, -1.106, -0.125), (-0.1163, 0.1099, 0.275), (0.1163, 0.1099, 0.275), (0.1163, -1.106, 0.275), (-0.1163, -1.106, 0.275)], [], [(3, 2, 0, 1), (7, 6, 5, 4), (1, 6, 7, 3), (2, 4, 5, 0), (3, 7, 4, 2), (0, 5, 6, 1)])
_uv = me_plano_029.uv_layers.new(name='MapaUV')
_uv.uv.foreach_set('vector', [0.3139, 0.8015, 0.3139, 0.1985, 0.1985, 0.1985, 0.1985, 0.8015, 0.5124, 0.8015, 0.6278, 0.8015, 0.6278, 0.1985, 0.5124, 0.1985, 0.6278, 1.0, 0.6278, 0.8015, 0.5124, 0.8015, 0.5124, 1.0, 0.3139, 0.1985, 0.3139, 5.658e-08, 0.1985, 0.0, 0.1985, 0.1985, 0.3139, 0.8015, 0.5124, 0.8015, 0.5124, 0.1985, 0.3139, 0.1985, 0.1985, 0.1985, 1.132e-07, 0.1985, 0.0, 0.8015, 0.1985, 0.8015])
me_plano_029.materials.append(mat_matteclanegra)
me_plano_029.use_remesh_fix_poles = True
me_plano_029.use_remesh_preserve_attributes = False
me_plano_029.use_mirror_x = True
me_plano_029.update()
me_plano_030 = bpy.data.meshes.new('Plano.030')
me_plano_030.from_pydata([(0.1291, 0.1099, -0.125), (0.1291, -1.106, -0.125), (-0.1291, 0.1099, -0.125), (-0.1291, -1.106, -0.125), (-0.1291, 0.1099, 0.275), (0.1291, 0.1099, 0.275), (0.1291, -1.106, 0.275), (-0.1291, -1.106, 0.275)], [], [(3, 2, 0, 1), (7, 6, 5, 4), (3, 7, 4, 2), (0, 5, 6, 1), (1, 6, 7, 3), (2, 4, 5, 0)])
_uv = me_plano_030.uv_layers.new(name='MapaUV')
_uv.uv.foreach_set('vector', [0.1985, 0.3266, 0.8015, 0.3266, 0.8015, 0.1985, 0.1985, 0.1985, 0.1985, 0.5251, 0.1985, 0.6532, 0.8015, 0.6532, 0.8015, 0.5251, 0.1985, 0.3266, 0.1985, 0.5251, 0.8015, 0.5251, 0.8015, 0.3266, 0.8015, 0.1985, 0.8015, 0.0, 0.1985, 3.734e-08, 0.1985, 0.1985, 0.0, 0.6532, 0.1985, 0.6532, 0.1985, 0.5251, 0.0, 0.5251, 0.8015, 0.3266, 1.0, 0.3266, 1.0, 0.1985, 0.8015, 0.1985])
me_plano_030.materials.append(mat_matteclanegra)
me_plano_030.use_remesh_fix_poles = True
me_plano_030.use_remesh_preserve_attributes = False
me_plano_030.use_mirror_x = True
me_plano_030.update()
me_plano_031 = bpy.data.meshes.new('Plano.031')
me_plano_031.from_pydata([(0.1198, 0.1099, -0.125), (0.1198, -1.106, -0.125), (-0.1198, 0.1099, -0.125), (-0.1198, -1.106, -0.125), (-0.1198, 0.1099, 0.275), (0.1198, 0.1099, 0.275), (0.1198, -1.106, 0.275), (-0.1198, -1.106, 0.275)], [], [(3, 2, 0, 1), (7, 6, 5, 4), (1, 6, 7, 3), (2, 4, 5, 0), (3, 7, 4, 2), (0, 5, 6, 1)])
_uv = me_plano_031.uv_layers.new(name='MapaUV')
_uv.uv.foreach_set('vector', [0.3174, 0.1985, 0.3174, 0.8015, 0.4363, 0.8015, 0.4363, 0.1985, 0.1189, 0.1985, 1.321e-07, 0.1985, 5.662e-08, 0.8015, 0.1189, 0.8015, 0.0, 7.549e-08, 1.321e-07, 0.1985, 0.1189, 0.1985, 0.1189, 0.0, 0.3174, 0.8015, 0.3174, 1.0, 0.4363, 1.0, 0.4363, 0.8015, 0.3174, 0.1985, 0.1189, 0.1985, 0.1189, 0.8015, 0.3174, 0.8015, 0.4363, 0.8015, 0.6347, 0.8015, 0.6347, 0.1985, 0.4363, 0.1985])
me_plano_031.materials.append(mat_matteclanegra)
me_plano_031.use_remesh_fix_poles = True
me_plano_031.use_remesh_preserve_attributes = False
me_plano_031.use_mirror_x = True
me_plano_031.update()
me_plano_033 = bpy.data.meshes.new('Plano.033')
me_plano_033.from_pydata([(0.2373, -1.89, -0.125), (-0.2373, -1.89, -0.125), (0.2373, 0.1099, -0.125), (-0.2373, 0.1099, -0.125), (-0.2373, 0.1099, 0.125), (0.2373, 0.1099, 0.125), (0.2373, -1.89, 0.125), (-0.2373, -1.89, 0.125)], [], [(3, 2, 0, 1), (4, 7, 6, 5), (2, 5, 6, 0), (3, 4, 5, 2), (1, 7, 4, 3), (0, 6, 7, 1)])
_uv = me_plano_033.uv_layers.new(name='MapaUV')
_uv.uv.foreach_set('vector', [0.2898, 0.1, 0.1, 0.1, 0.1, 0.9, 0.2898, 0.9, 0.3898, 0.1, 0.3898, 0.9, 0.5796, 0.9, 0.5796, 0.1, 0.1, 0.1, 0.0, 0.1, 2.417e-06, 0.9, 0.1, 0.9, 0.2898, 0.1, 0.2898, 0.0, 0.1, 5.245e-07, 0.1, 0.1, 0.2898, 0.9, 0.3898, 0.9, 0.3898, 0.1, 0.2898, 0.1, 0.5796, 1.0, 0.5796, 0.9, 0.3898, 0.9, 0.3898, 1.0])
me_plano_033.materials.append(mat_matteclablanca)
me_plano_033.use_remesh_fix_poles = True
me_plano_033.use_remesh_preserve_attributes = False
me_plano_033.use_mirror_x = True
me_plano_033.update()
me_cilindro = bpy.data.meshes.new('Cilindro')
me_cilindro.from_pydata([(2.584e-08, 0.3, -0.1481), (-1.994e-08, 0.108, 0.2877), (0.05853, 0.2942, -0.1481), (0.02107, 0.1059, 0.2877), (0.1148, 0.2772, -0.1481), (0.04133, 0.09978, 0.2877), (0.1667, 0.2494, -0.1481), (0.06, 0.0898, 0.2877), (0.2121, 0.2121, -0.1481), (0.07637, 0.07637, 0.2877), (0.2494, 0.1667, -0.1481), (0.0898, 0.06, 0.2877), (0.2772, 0.1148, -0.1481), (0.09978, 0.04133, 0.2877), (0.2942, 0.05853, -0.1481), (0.1059, 0.02107, 0.2877), (0.3, -1.386e-08, -0.1481), (0.108, 1.594e-08, 0.2877), (0.2942, -0.05853, -0.1481), (0.1059, -0.02107, 0.2877), (0.2772, -0.1148, -0.1481), (0.09978, -0.04133, 0.2877), (0.2494, -0.1667, -0.1481), (0.0898, -0.06, 0.2877), (0.2121, -0.2121, -0.1481), (0.07637, -0.07637, 0.2877), (0.1667, -0.2494, -0.1481), (0.06, -0.0898, 0.2877), (0.1148, -0.2772, -0.1481), (0.04133, -0.09978, 0.2877), (0.05853, -0.2942, -0.1481), (0.02107, -0.1059, 0.2877), (-3.866e-10, -0.3, -0.1481), (-2.938e-08, -0.108, 0.2877), (-0.05853, -0.2942, -0.1481), (-0.02107, -0.1059, 0.2877), (-0.1148, -0.2772, -0.1481), (-0.04133, -0.09978, 0.2877), (-0.1667, -0.2494, -0.1481), (-0.06, -0.0898, 0.2877), (-0.2121, -0.2121, -0.1481), (-0.07637, -0.07637, 0.2877), (-0.2494, -0.1667, -0.1481), (-0.0898, -0.06, 0.2877), (-0.2772, -0.1148, -0.1481), (-0.09978, -0.04133, 0.2877), (-0.2942, -0.05853, -0.1481), (-0.1059, -0.02107, 0.2877), (-0.3, -1.386e-08, -0.1481), (-0.108, 4.574e-08, 0.2877), (-0.2942, 0.05853, -0.1481), (-0.1059, 0.02107, 0.2877), (-0.2772, 0.1148, -0.1481), (-0.09978, 0.04133, 0.2877), (-0.2494, 0.1667, -0.1481), (-0.0898, 0.06, 0.2877), (-0.2121, 0.2121, -0.1481), (-0.07637, 0.07637, 0.2877), (-0.1667, 0.2494, -0.1481), (-0.06, 0.0898, 0.2877), (-0.1148, 0.2772, -0.1481), (-0.04133, 0.09978, 0.2877), (-0.05853, 0.2942, -0.1481), (-0.02107, 0.1059, 0.2877), (-2.77e-09, 0.18, -0.02394), (0.03512, 0.1765, -0.02394), (0.06888, 0.1663, -0.02394), (0.1, 0.1497, -0.02394), (0.1273, 0.1273, -0.02394), (0.1497, 0.1, -0.02394), (0.1663, 0.06888, -0.02394), (0.1765, 0.03512, -0.02394), (0.18, -1.386e-08, -0.02394), (0.1765, -0.03512, -0.02394), (0.1663, -0.06888, -0.02394), (0.1497, -0.1, -0.02394), (0.1273, -0.1273, -0.02394), (0.1, -0.1497, -0.02394), (0.06888, -0.1663, -0.02394), (0.03512, -0.1765, -0.02394), (-1.851e-08, -0.18, -0.02394), (-0.03512, -0.1765, -0.02394), (-0.06888, -0.1663, -0.02394), (-0.1, -0.1497, -0.02394), (-0.1273, -0.1273, -0.02394), (-0.1497, -0.1, -0.02394), (-0.1663, -0.06888, -0.02394), (-0.1765, -0.03512, -0.02394), (-0.18, -1.386e-08, -0.02394), (-0.1765, 0.03512, -0.02394), (-0.1663, 0.06888, -0.02394), (-0.1497, 0.1, -0.02394), (-0.1273, 0.1273, -0.02394), (-0.1, 0.1497, -0.02394), (-0.06888, 0.1663, -0.02394), (-0.03512, 0.1765, -0.02394)], [], [(64, 1, 3, 65), (65, 3, 5, 66), (66, 5, 7, 67), (67, 7, 9, 68), (68, 9, 11, 69), (69, 11, 13, 70), (70, 13, 15, 71), (71, 15, 17, 72), (72, 17, 19, 73), (73, 19, 21, 74), (74, 21, 23, 75), (75, 23, 25, 76), (76, 25, 27, 77), (77, 27, 29, 78), (78, 29, 31, 79), (79, 31, 33, 80), (80, 33, 35, 81), (81, 35, 37, 82), (82, 37, 39, 83), (83, 39, 41, 84), (84, 41, 43, 85), (85, 43, 45, 86), (86, 45, 47, 87), (87, 47, 49, 88), (88, 49, 51, 89), (89, 51, 53, 90), (90, 53, 55, 91), (91, 55, 57, 92), (92, 57, 59, 93), (93, 59, 61, 94), (3, 1, 63, 61, 59, 57, 55, 53, 51, 49, 47, 45, 43, 41, 39, 37, 35, 33, 31, 29, 27, 25, 23, 21, 19, 17, 15, 13, 11, 9, 7, 5), (94, 61, 63, 95), (95, 63, 1, 64), (0, 2, 4, 6, 8, 10, 12, 14, 16, 18, 20, 22, 24, 26, 28, 30, 32, 34, 36, 38, 40, 42, 44, 46, 48, 50, 52, 54, 56, 58, 60, 62), (62, 95, 64, 0), (60, 94, 95, 62), (58, 93, 94, 60), (56, 92, 93, 58), (54, 91, 92, 56), (52, 90, 91, 54), (50, 89, 90, 52), (48, 88, 89, 50), (46, 87, 88, 48), (44, 86, 87, 46), (42, 85, 86, 44), (40, 84, 85, 42), (38, 83, 84, 40), (36, 82, 83, 38), (34, 81, 82, 36), (32, 80, 81, 34), (30, 79, 80, 32), (28, 78, 79, 30), (26, 77, 78, 28), (24, 76, 77, 26), (22, 75, 76, 24), (20, 74, 75, 22), (18, 73, 74, 20), (16, 72, 73, 18), (14, 71, 72, 16), (12, 70, 71, 14), (10, 69, 70, 12), (8, 68, 69, 10), (6, 67, 68, 8), (4, 66, 67, 6), (2, 65, 66, 4), (0, 64, 65, 2)])
_uv = me_cilindro.uv_layers.new(name='MapaUV')
_uv.uv.foreach_set('vector', [1.0, 0.75, 1.0, 1.0, 0.9688, 1.0, 0.9688, 0.75, 0.9688, 0.75, 0.9688, 1.0, 0.9375, 1.0, 0.9375, 0.75, 0.9375, 0.75, 0.9375, 1.0, 0.9062, 1.0, 0.9062, 0.75, 0.9062, 0.75, 0.9062, 1.0, 0.875, 1.0, 0.875, 0.75, 0.875, 0.75, 0.875, 1.0, 0.8438, 1.0, 0.8438, 0.75, 0.8438, 0.75, 0.8438, 1.0, 0.8125, 1.0, 0.8125, 0.75, 0.8125, 0.75, 0.8125, 1.0, 0.7812, 1.0, 0.7812, 0.75, 0.7812, 0.75, 0.7812, 1.0, 0.75, 1.0, 0.75, 0.75, 0.75, 0.75, 0.75, 1.0, 0.7188, 1.0, 0.7188, 0.75, 0.7188, 0.75, 0.7188, 1.0, 0.6875, 1.0, 0.6875, 0.75, 0.6875, 0.75, 0.6875, 1.0, 0.6562, 1.0, 0.6562, 0.75, 0.6562, 0.75, 0.6562, 1.0, 0.625, 1.0, 0.625, 0.75, 0.625, 0.75, 0.625, 1.0, 0.5938, 1.0, 0.5938, 0.75, 0.5938, 0.75, 0.5938, 1.0, 0.5625, 1.0, 0.5625, 0.75, 0.5625, 0.75, 0.5625, 1.0, 0.5312, 1.0, 0.5312, 0.75, 0.5312, 0.75, 0.5312, 1.0, 0.5, 1.0, 0.5, 0.75, 0.5, 0.75, 0.5, 1.0, 0.4688, 1.0, 0.4688, 0.75, 0.4688, 0.75, 0.4688, 1.0, 0.4375, 1.0, 0.4375, 0.75, 0.4375, 0.75, 0.4375, 1.0, 0.4062, 1.0, 0.4062, 0.75, 0.4062, 0.75, 0.4062, 1.0, 0.375, 1.0, 0.375, 0.75, 0.375, 0.75, 0.375, 1.0, 0.3438, 1.0, 0.3438, 0.75, 0.3438, 0.75, 0.3438, 1.0, 0.3125, 1.0, 0.3125, 0.75, 0.3125, 0.75, 0.3125, 1.0, 0.2812, 1.0, 0.2812, 0.75, 0.2812, 0.75, 0.2812, 1.0, 0.25, 1.0, 0.25, 0.75, 0.25, 0.75, 0.25, 1.0, 0.2188, 1.0, 0.2188, 0.75, 0.2188, 0.75, 0.2188, 1.0, 0.1875, 1.0, 0.1875, 0.75, 0.1875, 0.75, 0.1875, 1.0, 0.1562, 1.0, 0.1562, 0.75, 0.1562, 0.75, 0.1562, 1.0, 0.125, 1.0, 0.125, 0.75, 0.125, 0.75, 0.125, 1.0, 0.09375, 1.0, 0.09375, 0.75, 0.09375, 0.75, 0.09375, 1.0, 0.0625, 1.0, 0.0625, 0.75, 0.2968, 0.4854, 0.25, 0.49, 0.2032, 0.4854, 0.1582, 0.4717, 0.1167, 0.4496, 0.08029, 0.4197, 0.05045, 0.3833, 0.02827, 0.3418, 0.01461, 0.2968, 0.01, 0.25, 0.01461, 0.2032, 0.02827, 0.1582, 0.05045, 0.1167, 0.08029, 0.08029, 0.1167, 0.05045, 0.1582, 0.02827, 0.2032, 0.01461, 0.25, 0.01, 0.2968, 0.01461, 0.3418, 0.02827, 0.3833, 0.05045, 0.4197, 0.08029, 0.4496, 0.1167, 0.4717, 0.1582, 0.4854, 0.2032, 0.49, 0.25, 0.4854, 0.2968, 0.4717, 0.3418, 0.4496, 0.3833, 0.4197, 0.4197, 0.3833, 0.4496, 0.3418, 0.4717, 0.0625, 0.75, 0.0625, 1.0, 0.03125, 1.0, 0.03125, 0.75, 0.03125, 0.75, 0.03125, 1.0, 0.0, 1.0, 0.0, 0.75, 0.75, 0.49, 0.7968, 0.4854, 0.8418, 0.4717, 0.8833, 0.4496, 0.9197, 0.4197, 0.9496, 0.3833, 0.9717, 0.3418, 0.9854, 0.2968, 0.99, 0.25, 0.9854, 0.2032, 0.9717, 0.1582, 0.9496, 0.1167, 0.9197, 0.08029, 0.8833, 0.05045, 0.8418, 0.02827, 0.7968, 0.01461, 0.75, 0.01, 0.7032, 0.01461, 0.6582, 0.02827, 0.6167, 0.05045, 0.5803, 0.08029, 0.5504, 0.1167, 0.5283, 0.1582, 0.5146, 0.2032, 0.51, 0.25, 0.5146, 0.2968, 0.5283, 0.3418, 0.5504, 0.3833, 0.5803, 0.4197, 0.6167, 0.4496, 0.6582, 0.4717, 0.7032, 0.4854, 0.03125, 0.5, 0.03125, 0.75, 0.0, 0.75, 0.0, 0.5, 0.0625, 0.5, 0.0625, 0.75, 0.03125, 0.75, 0.03125, 0.5, 0.09375, 0.5, 0.09375, 0.75, 0.0625, 0.75, 0.0625, 0.5, 0.125, 0.5, 0.125, 0.75, 0.09375, 0.75, 0.09375, 0.5, 0.1562, 0.5, 0.1562, 0.75, 0.125, 0.75, 0.125, 0.5, 0.1875, 0.5, 0.1875, 0.75, 0.1562, 0.75, 0.1562, 0.5, 0.2188, 0.5, 0.2188, 0.75, 0.1875, 0.75, 0.1875, 0.5, 0.25, 0.5, 0.25, 0.75, 0.2188, 0.75, 0.2188, 0.5, 0.2812, 0.5, 0.2812, 0.75, 0.25, 0.75, 0.25, 0.5, 0.3125, 0.5, 0.3125, 0.75, 0.2812, 0.75, 0.2812, 0.5, 0.3438, 0.5, 0.3438, 0.75, 0.3125, 0.75, 0.3125, 0.5, 0.375, 0.5, 0.375, 0.75, 0.3438, 0.75, 0.3438, 0.5, 0.4062, 0.5, 0.4062, 0.75, 0.375, 0.75, 0.375, 0.5, 0.4375, 0.5, 0.4375, 0.75, 0.4062, 0.75, 0.4062, 0.5, 0.4688, 0.5, 0.4688, 0.75, 0.4375, 0.75, 0.4375, 0.5, 0.5, 0.5, 0.5, 0.75, 0.4688, 0.75, 0.4688, 0.5, 0.5312, 0.5, 0.5312, 0.75, 0.5, 0.75, 0.5, 0.5, 0.5625, 0.5, 0.5625, 0.75, 0.5312, 0.75, 0.5312, 0.5, 0.5938, 0.5, 0.5938, 0.75, 0.5625, 0.75, 0.5625, 0.5, 0.625, 0.5, 0.625, 0.75, 0.5938, 0.75, 0.5938, 0.5, 0.6562, 0.5, 0.6562, 0.75, 0.625, 0.75, 0.625, 0.5, 0.6875, 0.5, 0.6875, 0.75, 0.6562, 0.75, 0.6562, 0.5, 0.7188, 0.5, 0.7188, 0.75, 0.6875, 0.75, 0.6875, 0.5, 0.75, 0.5, 0.75, 0.75, 0.7188, 0.75, 0.7188, 0.5, 0.7812, 0.5, 0.7812, 0.75, 0.75, 0.75, 0.75, 0.5, 0.8125, 0.5, 0.8125, 0.75, 0.7812, 0.75, 0.7812, 0.5, 0.8438, 0.5, 0.8438, 0.75, 0.8125, 0.75, 0.8125, 0.5, 0.875, 0.5, 0.875, 0.75, 0.8438, 0.75, 0.8438, 0.5, 0.9062, 0.5, 0.9062, 0.75, 0.875, 0.75, 0.875, 0.5, 0.9375, 0.5, 0.9375, 0.75, 0.9062, 0.75, 0.9062, 0.5, 0.9688, 0.5, 0.9688, 0.75, 0.9375, 0.75, 0.9375, 0.5, 1.0, 0.5, 1.0, 0.75, 0.9688, 0.75, 0.9688, 0.5])
me_cilindro.materials.append(mat_matknob)
me_cilindro.use_remesh_fix_poles = True
me_cilindro.use_remesh_preserve_attributes = False
me_cilindro.use_mirror_x = True
me_cilindro.update()
me_cilindro_001 = bpy.data.meshes.new('Cilindro.001')
me_cilindro_001.from_pydata([(2.24e-08, 0.3, -0.1481), (-2.338e-08, 0.108, 0.2877), (0.05853, 0.2942, -0.1481), (0.02107, 0.1059, 0.2877), (0.1148, 0.2772, -0.1481), (0.04133, 0.09978, 0.2877), (0.1667, 0.2494, -0.1481), (0.06, 0.0898, 0.2877), (0.2121, 0.2121, -0.1481), (0.07637, 0.07637, 0.2877), (0.2494, 0.1667, -0.1481), (0.0898, 0.06, 0.2877), (0.2772, 0.1148, -0.1481), (0.09978, 0.04133, 0.2877), (0.2942, 0.05853, -0.1481), (0.1059, 0.02107, 0.2877), (0.3, -1.49e-08, -0.1481), (0.108, 1.49e-08, 0.2877), (0.2942, -0.05853, -0.1481), (0.1059, -0.02107, 0.2877), (0.2772, -0.1148, -0.1481), (0.09978, -0.04133, 0.2877), (0.2494, -0.1667, -0.1481), (0.0898, -0.06, 0.2877), (0.2121, -0.2121, -0.1481), (0.07637, -0.07637, 0.2877), (0.1667, -0.2494, -0.1481), (0.06, -0.0898, 0.2877), (0.1148, -0.2772, -0.1481), (0.04133, -0.09978, 0.2877), (0.05853, -0.2942, -0.1481), (0.02107, -0.1059, 0.2877), (-3.826e-09, -0.3, -0.1481), (-3.282e-08, -0.108, 0.2877), (-0.05853, -0.2942, -0.1481), (-0.02107, -0.1059, 0.2877), (-0.1148, -0.2772, -0.1481), (-0.04133, -0.09978, 0.2877), (-0.1667, -0.2494, -0.1481), (-0.06, -0.0898, 0.2877), (-0.2121, -0.2121, -0.1481), (-0.07637, -0.07637, 0.2877), (-0.2494, -0.1667, -0.1481), (-0.0898, -0.06, 0.2877), (-0.2772, -0.1148, -0.1481), (-0.09978, -0.04133, 0.2877), (-0.2942, -0.05853, -0.1481), (-0.1059, -0.02107, 0.2877), (-0.3, -1.49e-08, -0.1481), (-0.108, 4.47e-08, 0.2877), (-0.2942, 0.05853, -0.1481), (-0.1059, 0.02107, 0.2877), (-0.2772, 0.1148, -0.1481), (-0.09978, 0.04133, 0.2877), (-0.2494, 0.1667, -0.1481), (-0.0898, 0.06, 0.2877), (-0.2121, 0.2121, -0.1481), (-0.07637, 0.07637, 0.2877), (-0.1667, 0.2494, -0.1481), (-0.06, 0.0898, 0.2877), (-0.1148, 0.2772, -0.1481), (-0.04133, 0.09978, 0.2877), (-0.05853, 0.2942, -0.1481), (-0.02107, 0.1059, 0.2877), (-6.21e-09, 0.18, -0.02394), (0.03512, 0.1765, -0.02394), (0.06888, 0.1663, -0.02394), (0.1, 0.1497, -0.02394), (0.1273, 0.1273, -0.02394), (0.1497, 0.1, -0.02394), (0.1663, 0.06888, -0.02394), (0.1765, 0.03512, -0.02394), (0.18, -1.49e-08, -0.02394), (0.1765, -0.03512, -0.02394), (0.1663, -0.06888, -0.02394), (0.1497, -0.1, -0.02394), (0.1273, -0.1273, -0.02394), (0.1, -0.1497, -0.02394), (0.06888, -0.1663, -0.02394), (0.03512, -0.1765, -0.02394), (-2.195e-08, -0.18, -0.02394), (-0.03512, -0.1765, -0.02394), (-0.06888, -0.1663, -0.02394), (-0.1, -0.1497, -0.02394), (-0.1273, -0.1273, -0.02394), (-0.1497, -0.1, -0.02394), (-0.1663, -0.06888, -0.02394), (-0.1765, -0.03512, -0.02394), (-0.18, -1.49e-08, -0.02394), (-0.1765, 0.03512, -0.02394), (-0.1663, 0.06888, -0.02394), (-0.1497, 0.1, -0.02394), (-0.1273, 0.1273, -0.02394), (-0.1, 0.1497, -0.02394), (-0.06888, 0.1663, -0.02394), (-0.03512, 0.1765, -0.02394)], [], [(64, 1, 3, 65), (65, 3, 5, 66), (66, 5, 7, 67), (67, 7, 9, 68), (68, 9, 11, 69), (69, 11, 13, 70), (70, 13, 15, 71), (71, 15, 17, 72), (72, 17, 19, 73), (73, 19, 21, 74), (74, 21, 23, 75), (75, 23, 25, 76), (76, 25, 27, 77), (77, 27, 29, 78), (78, 29, 31, 79), (79, 31, 33, 80), (80, 33, 35, 81), (81, 35, 37, 82), (82, 37, 39, 83), (83, 39, 41, 84), (84, 41, 43, 85), (85, 43, 45, 86), (86, 45, 47, 87), (87, 47, 49, 88), (88, 49, 51, 89), (89, 51, 53, 90), (90, 53, 55, 91), (91, 55, 57, 92), (92, 57, 59, 93), (93, 59, 61, 94), (3, 1, 63, 61, 59, 57, 55, 53, 51, 49, 47, 45, 43, 41, 39, 37, 35, 33, 31, 29, 27, 25, 23, 21, 19, 17, 15, 13, 11, 9, 7, 5), (94, 61, 63, 95), (95, 63, 1, 64), (0, 2, 4, 6, 8, 10, 12, 14, 16, 18, 20, 22, 24, 26, 28, 30, 32, 34, 36, 38, 40, 42, 44, 46, 48, 50, 52, 54, 56, 58, 60, 62), (62, 95, 64, 0), (60, 94, 95, 62), (58, 93, 94, 60), (56, 92, 93, 58), (54, 91, 92, 56), (52, 90, 91, 54), (50, 89, 90, 52), (48, 88, 89, 50), (46, 87, 88, 48), (44, 86, 87, 46), (42, 85, 86, 44), (40, 84, 85, 42), (38, 83, 84, 40), (36, 82, 83, 38), (34, 81, 82, 36), (32, 80, 81, 34), (30, 79, 80, 32), (28, 78, 79, 30), (26, 77, 78, 28), (24, 76, 77, 26), (22, 75, 76, 24), (20, 74, 75, 22), (18, 73, 74, 20), (16, 72, 73, 18), (14, 71, 72, 16), (12, 70, 71, 14), (10, 69, 70, 12), (8, 68, 69, 10), (6, 67, 68, 8), (4, 66, 67, 6), (2, 65, 66, 4), (0, 64, 65, 2)])
_uv = me_cilindro_001.uv_layers.new(name='MapaUV')
_uv.uv.foreach_set('vector', [1.0, 0.75, 1.0, 1.0, 0.9688, 1.0, 0.9688, 0.75, 0.9688, 0.75, 0.9688, 1.0, 0.9375, 1.0, 0.9375, 0.75, 0.9375, 0.75, 0.9375, 1.0, 0.9062, 1.0, 0.9062, 0.75, 0.9062, 0.75, 0.9062, 1.0, 0.875, 1.0, 0.875, 0.75, 0.875, 0.75, 0.875, 1.0, 0.8438, 1.0, 0.8438, 0.75, 0.8438, 0.75, 0.8438, 1.0, 0.8125, 1.0, 0.8125, 0.75, 0.8125, 0.75, 0.8125, 1.0, 0.7812, 1.0, 0.7812, 0.75, 0.7812, 0.75, 0.7812, 1.0, 0.75, 1.0, 0.75, 0.75, 0.75, 0.75, 0.75, 1.0, 0.7188, 1.0, 0.7188, 0.75, 0.7188, 0.75, 0.7188, 1.0, 0.6875, 1.0, 0.6875, 0.75, 0.6875, 0.75, 0.6875, 1.0, 0.6562, 1.0, 0.6562, 0.75, 0.6562, 0.75, 0.6562, 1.0, 0.625, 1.0, 0.625, 0.75, 0.625, 0.75, 0.625, 1.0, 0.5938, 1.0, 0.5938, 0.75, 0.5938, 0.75, 0.5938, 1.0, 0.5625, 1.0, 0.5625, 0.75, 0.5625, 0.75, 0.5625, 1.0, 0.5312, 1.0, 0.5312, 0.75, 0.5312, 0.75, 0.5312, 1.0, 0.5, 1.0, 0.5, 0.75, 0.5, 0.75, 0.5, 1.0, 0.4688, 1.0, 0.4688, 0.75, 0.4688, 0.75, 0.4688, 1.0, 0.4375, 1.0, 0.4375, 0.75, 0.4375, 0.75, 0.4375, 1.0, 0.4062, 1.0, 0.4062, 0.75, 0.4062, 0.75, 0.4062, 1.0, 0.375, 1.0, 0.375, 0.75, 0.375, 0.75, 0.375, 1.0, 0.3438, 1.0, 0.3438, 0.75, 0.3438, 0.75, 0.3438, 1.0, 0.3125, 1.0, 0.3125, 0.75, 0.3125, 0.75, 0.3125, 1.0, 0.2812, 1.0, 0.2812, 0.75, 0.2812, 0.75, 0.2812, 1.0, 0.25, 1.0, 0.25, 0.75, 0.25, 0.75, 0.25, 1.0, 0.2188, 1.0, 0.2188, 0.75, 0.2188, 0.75, 0.2188, 1.0, 0.1875, 1.0, 0.1875, 0.75, 0.1875, 0.75, 0.1875, 1.0, 0.1562, 1.0, 0.1562, 0.75, 0.1562, 0.75, 0.1562, 1.0, 0.125, 1.0, 0.125, 0.75, 0.125, 0.75, 0.125, 1.0, 0.09375, 1.0, 0.09375, 0.75, 0.09375, 0.75, 0.09375, 1.0, 0.0625, 1.0, 0.0625, 0.75, 0.2968, 0.4854, 0.25, 0.49, 0.2032, 0.4854, 0.1582, 0.4717, 0.1167, 0.4496, 0.08029, 0.4197, 0.05045, 0.3833, 0.02827, 0.3418, 0.01461, 0.2968, 0.01, 0.25, 0.01461, 0.2032, 0.02827, 0.1582, 0.05045, 0.1167, 0.08029, 0.08029, 0.1167, 0.05045, 0.1582, 0.02827, 0.2032, 0.01461, 0.25, 0.01, 0.2968, 0.01461, 0.3418, 0.02827, 0.3833, 0.05045, 0.4197, 0.08029, 0.4496, 0.1167, 0.4717, 0.1582, 0.4854, 0.2032, 0.49, 0.25, 0.4854, 0.2968, 0.4717, 0.3418, 0.4496, 0.3833, 0.4197, 0.4197, 0.3833, 0.4496, 0.3418, 0.4717, 0.0625, 0.75, 0.0625, 1.0, 0.03125, 1.0, 0.03125, 0.75, 0.03125, 0.75, 0.03125, 1.0, 0.0, 1.0, 0.0, 0.75, 0.75, 0.49, 0.7968, 0.4854, 0.8418, 0.4717, 0.8833, 0.4496, 0.9197, 0.4197, 0.9496, 0.3833, 0.9717, 0.3418, 0.9854, 0.2968, 0.99, 0.25, 0.9854, 0.2032, 0.9717, 0.1582, 0.9496, 0.1167, 0.9197, 0.08029, 0.8833, 0.05045, 0.8418, 0.02827, 0.7968, 0.01461, 0.75, 0.01, 0.7032, 0.01461, 0.6582, 0.02827, 0.6167, 0.05045, 0.5803, 0.08029, 0.5504, 0.1167, 0.5283, 0.1582, 0.5146, 0.2032, 0.51, 0.25, 0.5146, 0.2968, 0.5283, 0.3418, 0.5504, 0.3833, 0.5803, 0.4197, 0.6167, 0.4496, 0.6582, 0.4717, 0.7032, 0.4854, 0.03125, 0.5, 0.03125, 0.75, 0.0, 0.75, 0.0, 0.5, 0.0625, 0.5, 0.0625, 0.75, 0.03125, 0.75, 0.03125, 0.5, 0.09375, 0.5, 0.09375, 0.75, 0.0625, 0.75, 0.0625, 0.5, 0.125, 0.5, 0.125, 0.75, 0.09375, 0.75, 0.09375, 0.5, 0.1562, 0.5, 0.1562, 0.75, 0.125, 0.75, 0.125, 0.5, 0.1875, 0.5, 0.1875, 0.75, 0.1562, 0.75, 0.1562, 0.5, 0.2188, 0.5, 0.2188, 0.75, 0.1875, 0.75, 0.1875, 0.5, 0.25, 0.5, 0.25, 0.75, 0.2188, 0.75, 0.2188, 0.5, 0.2812, 0.5, 0.2812, 0.75, 0.25, 0.75, 0.25, 0.5, 0.3125, 0.5, 0.3125, 0.75, 0.2812, 0.75, 0.2812, 0.5, 0.3438, 0.5, 0.3438, 0.75, 0.3125, 0.75, 0.3125, 0.5, 0.375, 0.5, 0.375, 0.75, 0.3438, 0.75, 0.3438, 0.5, 0.4062, 0.5, 0.4062, 0.75, 0.375, 0.75, 0.375, 0.5, 0.4375, 0.5, 0.4375, 0.75, 0.4062, 0.75, 0.4062, 0.5, 0.4688, 0.5, 0.4688, 0.75, 0.4375, 0.75, 0.4375, 0.5, 0.5, 0.5, 0.5, 0.75, 0.4688, 0.75, 0.4688, 0.5, 0.5312, 0.5, 0.5312, 0.75, 0.5, 0.75, 0.5, 0.5, 0.5625, 0.5, 0.5625, 0.75, 0.5312, 0.75, 0.5312, 0.5, 0.5938, 0.5, 0.5938, 0.75, 0.5625, 0.75, 0.5625, 0.5, 0.625, 0.5, 0.625, 0.75, 0.5938, 0.75, 0.5938, 0.5, 0.6562, 0.5, 0.6562, 0.75, 0.625, 0.75, 0.625, 0.5, 0.6875, 0.5, 0.6875, 0.75, 0.6562, 0.75, 0.6562, 0.5, 0.7188, 0.5, 0.7188, 0.75, 0.6875, 0.75, 0.6875, 0.5, 0.75, 0.5, 0.75, 0.75, 0.7188, 0.75, 0.7188, 0.5, 0.7812, 0.5, 0.7812, 0.75, 0.75, 0.75, 0.75, 0.5, 0.8125, 0.5, 0.8125, 0.75, 0.7812, 0.75, 0.7812, 0.5, 0.8438, 0.5, 0.8438, 0.75, 0.8125, 0.75, 0.8125, 0.5, 0.875, 0.5, 0.875, 0.75, 0.8438, 0.75, 0.8438, 0.5, 0.9062, 0.5, 0.9062, 0.75, 0.875, 0.75, 0.875, 0.5, 0.9375, 0.5, 0.9375, 0.75, 0.9062, 0.75, 0.9062, 0.5, 0.9688, 0.5, 0.9688, 0.75, 0.9375, 0.75, 0.9375, 0.5, 1.0, 0.5, 1.0, 0.75, 0.9688, 0.75, 0.9688, 0.5])
me_cilindro_001.materials.append(mat_matknob)
me_cilindro_001.use_remesh_fix_poles = True
me_cilindro_001.use_remesh_preserve_attributes = False
me_cilindro_001.use_mirror_x = True
me_cilindro_001.update()

# ---- objects
ob_carcasa = bpy.data.objects.new('Carcasa', me_cubo)
ob_display = bpy.data.objects.new('Display', me_plano)
ob_13_c = bpy.data.objects.new('13_C', me_plano_001)
ob_17_e = bpy.data.objects.new('17_E', me_plano_003)
ob_15_d = bpy.data.objects.new('15_D', me_plano_004)
ob_18_f = bpy.data.objects.new('18_F', me_plano_009)
ob_20_g = bpy.data.objects.new('20_G', me_plano_010)
ob_22_a = bpy.data.objects.new('22_A', me_plano_011)
ob_24_b = bpy.data.objects.new('24_B', me_plano_012)
ob_23_a = bpy.data.objects.new('23_A#', me_plano_015)
ob_21_g = bpy.data.objects.new('21_G#', me_plano_016)
ob_19_f = bpy.data.objects.new('19_F#', me_plano_017)
ob_16_d = bpy.data.objects.new('16_D#', me_plano_018)
ob_14_c = bpy.data.objects.new('14_C#', me_plano_019)
ob_1_c = bpy.data.objects.new('1_C', me_plano_020)
ob_5_e = bpy.data.objects.new('5_E', me_plano_021)
ob_3_d = bpy.data.objects.new('3_D', me_plano_022)
ob_6_f = bpy.data.objects.new('6_F', me_plano_023)
ob_8_g = bpy.data.objects.new('8_G', me_plano_024)
ob_10_a = bpy.data.objects.new('10_A', me_plano_025)
ob_12_b = bpy.data.objects.new('12_B', me_plano_026)
ob_11_a = bpy.data.objects.new('11_A#', me_plano_027)
ob_9_g = bpy.data.objects.new('9_G#', me_plano_028)
ob_7_f = bpy.data.objects.new('7_F#', me_plano_029)
ob_4_d = bpy.data.objects.new('4_D#', me_plano_030)
ob_2_c = bpy.data.objects.new('2_C#', me_plano_031)
ob_25_c = bpy.data.objects.new('25_C', me_plano_033)
ob_knob_1 = bpy.data.objects.new('Knob_1', me_cilindro)
ob_knob_2 = bpy.data.objects.new('Knob_2', me_cilindro_001)

# ---- transforms, parenting, visibility, modifiers, constraints
ob_carcasa.location = (-0.0005197, 1.584, -0.01756)
ob_carcasa.lineart.crease_threshold = 0.0
ob_carcasa.use_mesh_mirror_x = True
ob_display.location = (0.0, 2.168, 0.57)
ob_display.rotation_euler = (0.1571, 0.0, 0.0)
ob_display.scale = (2.55, 0.854, 0.9966)
ob_display.lineart.crease_threshold = 0.0
ob_display.use_mesh_mirror_x = True
ob_13_c.location = (-0.04334, 0.8901, 0.125)
ob_13_c.lineart.crease_threshold = 0.0
ob_13_c.use_mesh_mirror_x = True
ob_17_e.location = (1.01, 0.8901, 0.125)
ob_17_e.lineart.crease_threshold = 0.0
ob_17_e.use_mesh_mirror_x = True
ob_15_d.location = (0.4752, 0.8901, 0.125)
ob_15_d.lineart.crease_threshold = 0.0
ob_15_d.use_mesh_mirror_x = True
ob_18_f.location = (1.394, 0.8901, 0.125)
ob_18_f.lineart.crease_threshold = 0.0
ob_18_f.use_mesh_mirror_x = True
ob_20_g.location = (1.895, 0.8901, 0.125)
ob_20_g.lineart.crease_threshold = 0.0
ob_20_g.use_mesh_mirror_x = True
ob_22_a.location = (2.404, 0.8901, 0.125)
ob_22_a.lineart.crease_threshold = 0.0
ob_22_a.use_mesh_mirror_x = True
ob_24_b.location = (2.916, 0.8901, 0.125)
ob_24_b.lineart.crease_threshold = 0.0
ob_24_b.use_mesh_mirror_x = True
ob_23_a.location = (2.683, 0.8901, 0.125)
ob_23_a.lineart.crease_threshold = 0.0
ob_23_a.use_mesh_mirror_x = True
ob_21_g.location = (2.153, 0.8901, 0.125)
ob_21_g.rotation_euler = (0.09795, 0.0, 0.0)
ob_21_g.lineart.crease_threshold = 0.0
ob_21_g.use_mesh_mirror_x = True
ob_19_f.location = (1.621, 0.8901, 0.125)
ob_19_f.lineart.crease_threshold = 0.0
ob_19_f.use_mesh_mirror_x = True
ob_16_d.location = (0.7551, 0.8901, 0.125)
ob_16_d.lineart.crease_threshold = 0.0
ob_16_d.use_mesh_mirror_x = True
ob_14_c.location = (0.1975, 0.8901, 0.125)
ob_14_c.lineart.crease_threshold = 0.0
ob_14_c.use_mesh_mirror_x = True
ob_1_c.location = (-3.399, 0.8901, 0.125)
ob_1_c.lineart.crease_threshold = 0.0
ob_1_c.use_mesh_mirror_x = True
ob_5_e.location = (-2.345, 0.8901, 0.125)
ob_5_e.lock_location = (True, False, False)
ob_5_e.lineart.crease_threshold = 0.0
ob_5_e.use_mesh_mirror_x = True
ob_3_d.location = (-2.88, 0.8901, 0.125)
ob_3_d.lineart.crease_threshold = 0.0
ob_3_d.use_mesh_mirror_x = True
ob_6_f.location = (-1.961, 0.8901, 0.125)
ob_6_f.lineart.crease_threshold = 0.0
ob_6_f.use_mesh_mirror_x = True
ob_8_g.location = (-1.46, 0.8901, 0.125)
ob_8_g.lineart.crease_threshold = 0.0
ob_8_g.use_mesh_mirror_x = True
ob_10_a.location = (-0.9518, 0.8901, 0.125)
ob_10_a.lineart.crease_threshold = 0.0
ob_10_a.use_mesh_mirror_x = True
ob_12_b.location = (-0.4396, 0.8901, 0.125)
ob_12_b.scale = (1.0, 1.0, 1.0)
ob_12_b.lineart.crease_threshold = 0.0
ob_12_b.use_mesh_mirror_x = True
ob_11_a.location = (-0.6722, 0.8901, 0.125)
ob_11_a.lineart.crease_threshold = 0.0
ob_11_a.use_mesh_mirror_x = True
ob_9_g.location = (-1.202, 0.8901, 0.125)
ob_9_g.lineart.crease_threshold = 0.0
ob_9_g.use_mesh_mirror_x = True
ob_7_f.location = (-1.734, 0.8901, 0.125)
ob_7_f.lineart.crease_threshold = 0.0
ob_7_f.use_mesh_mirror_x = True
ob_4_d.location = (-2.6, 0.8901, 0.125)
ob_4_d.lineart.crease_threshold = 0.0
ob_4_d.use_mesh_mirror_x = True
ob_2_c.location = (-3.158, 0.8901, 0.125)
ob_2_c.lineart.crease_threshold = 0.0
ob_2_c.use_mesh_mirror_x = True
ob_25_c.location = (3.357, 0.8901, 0.125)
ob_25_c.lineart.crease_threshold = 0.0
ob_25_c.use_mesh_mirror_x = True
ob_knob_1.location = (-3.253, 2.21, 0.6632)
ob_knob_1.rotation_euler = (0.1571, 0.0, 0.0)
ob_knob_1.scale = (1.0, 1.0, 0.5932)
ob_knob_1.lineart.crease_threshold = 0.0
ob_knob_1.use_mesh_mirror_x = True
ob_knob_2.location = (3.247, 2.21, 0.6632)
ob_knob_2.rotation_euler = (0.1571, 0.0, 0.0)
ob_knob_2.scale = (1.0, 1.0, 0.5932)
ob_knob_2.lineart.crease_threshold = 0.0
ob_knob_2.use_mesh_mirror_x = True

# ---- collection membership
col_sintetizador.objects.link(ob_carcasa)
col_sintetizador.objects.link(ob_display)
col_teclas.objects.link(ob_13_c)
col_teclas.objects.link(ob_17_e)
col_teclas.objects.link(ob_15_d)
col_teclas.objects.link(ob_18_f)
col_teclas.objects.link(ob_20_g)
col_teclas.objects.link(ob_22_a)
col_teclas.objects.link(ob_24_b)
col_teclas.objects.link(ob_23_a)
col_teclas.objects.link(ob_21_g)
col_teclas.objects.link(ob_19_f)
col_teclas.objects.link(ob_16_d)
col_teclas.objects.link(ob_14_c)
col_teclas.objects.link(ob_1_c)
col_teclas.objects.link(ob_5_e)
col_teclas.objects.link(ob_3_d)
col_teclas.objects.link(ob_6_f)
col_teclas.objects.link(ob_8_g)
col_teclas.objects.link(ob_10_a)
col_teclas.objects.link(ob_12_b)
col_teclas.objects.link(ob_11_a)
col_teclas.objects.link(ob_9_g)
col_teclas.objects.link(ob_7_f)
col_teclas.objects.link(ob_4_d)
col_teclas.objects.link(ob_2_c)
col_teclas.objects.link(ob_25_c)
col_knobs.objects.link(ob_knob_1)
col_knobs.objects.link(ob_knob_2)

# ---- scene / render settings (as saved in the file)
scene.frame_start = 0; scene.frame_end = 749; scene.frame_set(619)
scene.render.engine = 'BLENDER_EEVEE_NEXT'
scene.cycles.samples = 128
scene.cycles.sampling_pattern = 'TABULATED_SOBOL'
scene.cycles.use_adaptive_sampling = False
scene.cycles.use_light_tree = False
scene.view_settings.view_transform = 'Filmic'
bpy.context.view_layer.update()

# ---- added for rendering (the .blend has no active camera and no usable light): camera, sun
cam_auto = bpy.data.cameras.new('AutoCamera')
cam_auto.lens = 50.0
cam_auto.sensor_width = 36.0
cam_auto.clip_end = 1000.0
ob_auto_camera = bpy.data.objects.new('AutoCamera', cam_auto)
scene.collection.objects.link(ob_auto_camera)
ob_auto_camera.location = (8.3707, -8.92917, 6.91607)
ob_auto_camera.rotation_euler = (1.09748, -7.21219e-08, 0.694738)
scene.camera = ob_auto_camera
light_auto_sun = bpy.data.lights.new('AutoSun', 'SUN')
light_auto_sun.energy = 3.0
light_auto_sun.angle = 0.0523599
ob_auto_sun = bpy.data.objects.new('AutoSun', light_auto_sun)
scene.collection.objects.link(ob_auto_sun)
ob_auto_sun.rotation_euler = (0.872665, 0.174533, 0.523599)
bpy.context.view_layer.update()
